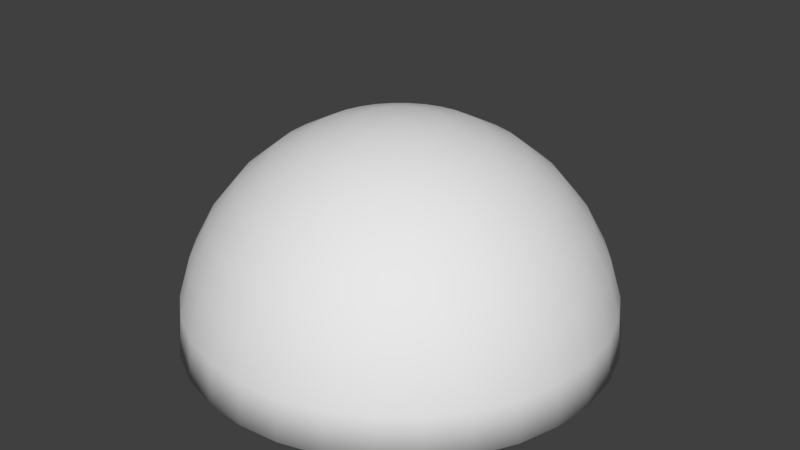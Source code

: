# Source: semiSphere.blend  (saved by Blender 2.78.0; exported with 4.5.12 LTS)
import bpy
from mathutils import Matrix  # noqa: F401  (used for matrix-valued properties, if any)

bpy.ops.wm.read_factory_settings(use_empty=True)
scene = bpy.context.scene
scene.name = 'Scene'

# ---- collections
col_collection_1 = bpy.data.collections.new('Collection 1'); scene.collection.children.link(col_collection_1)

# ---- world
world_world = bpy.data.worlds.new('World'); scene.world = world_world
world_world.color = (0.05088, 0.05088, 0.05088)
world_world.use_sun_shadow = False
world_world.sun_shadow_jitter_overblur = 0.0
world_world.cycles.sampling_method = 'MANUAL'

# ---- meshes
me_sphere = bpy.data.meshes.new('Sphere')
me_sphere.from_pydata([(0.03806, 0.1913, 0.9808), (0.07466, 0.3753, 0.9239), (0.1084, 0.5449, 0.8315), (0.1379, 0.6935, 0.7071), (0.1622, 0.8155, 0.5556), (0.1802, 0.9061, 0.3827), (0.1913, 0.9619, 0.1951), (0.1951, 0.9808, 7.55e-08), (0.07466, 0.1802, 0.9808), (0.1464, 0.3536, 0.9239), (0.2126, 0.5133, 0.8315), (0.2706, 0.6533, 0.7071), (0.3182, 0.7682, 0.5556), (0.3536, 0.8536, 0.3827), (0.3753, 0.9061, 0.1951), (0.3827, 0.9239, 7.55e-08), (0.1084, 0.1622, 0.9808), (0.2126, 0.3182, 0.9239), (0.3087, 0.4619, 0.8315), (0.3928, 0.5879, 0.7071), (0.4619, 0.6913, 0.5556), (0.5133, 0.7682, 0.3827), (0.5449, 0.8155, 0.1951), (0.5556, 0.8315, 7.55e-08), (0.1379, 0.1379, 0.9808), (0.2706, 0.2706, 0.9239), (0.3928, 0.3928, 0.8315), (0.5, 0.5, 0.7071), (0.5879, 0.5879, 0.5556), (0.6533, 0.6533, 0.3827), (0.6935, 0.6935, 0.1951), (0.7071, 0.7071, 7.55e-08), (0.1622, 0.1084, 0.9808), (0.3182, 0.2126, 0.9239), (0.4619, 0.3087, 0.8315), (0.5879, 0.3928, 0.7071), (0.6913, 0.4619, 0.5556), (0.7682, 0.5133, 0.3827), (0.8155, 0.5449, 0.1951), (0.8315, 0.5556, 7.55e-08), (0.1802, 0.07466, 0.9808), (0.3536, 0.1464, 0.9239), (0.5133, 0.2126, 0.8315), (0.6533, 0.2706, 0.7071), (0.7682, 0.3182, 0.5556), (0.8536, 0.3536, 0.3827), (0.9061, 0.3753, 0.1951), (0.9239, 0.3827, 7.55e-08), (0.1913, 0.03806, 0.9808), (0.3753, 0.07466, 0.9239), (0.5449, 0.1084, 0.8315), (0.6935, 0.1379, 0.7071), (0.8155, 0.1622, 0.5556), (0.9061, 0.1802, 0.3827), (0.9619, 0.1913, 0.1951), (0.9808, 0.1951, 7.55e-08), (0.1951, -3.266e-07, 0.9808), (0.3827, -3.192e-07, 0.9239), (0.5556, -3.117e-07, 0.8315), (0.7071, -3.192e-07, 0.7071), (0.8315, -3.341e-07, 0.5556), (0.9239, -2.745e-07, 0.3827), (0.9808, -3.937e-07, 0.1951), (1.0, -3.788e-07, 7.55e-08), (0.1913, -0.03806, 0.9808), (0.3753, -0.07466, 0.9239), (0.5449, -0.1084, 0.8315), (0.6935, -0.138, 0.7071), (0.8155, -0.1622, 0.5556), (0.9061, -0.1802, 0.3827), (0.9619, -0.1913, 0.1951), (0.9808, -0.1951, 7.55e-08), (0.1802, -0.07466, 0.9808), (0.3536, -0.1464, 0.9239), (0.5133, -0.2126, 0.8315), (0.6533, -0.2706, 0.7071), (0.7682, -0.3182, 0.5556), (0.8536, -0.3536, 0.3827), (0.9061, -0.3753, 0.1951), (0.9239, -0.3827, 7.55e-08), (0.1622, -0.1084, 0.9808), (0.3182, -0.2126, 0.9239), (0.4619, -0.3087, 0.8315), (0.5879, -0.3928, 0.7071), (0.6913, -0.4619, 0.5556), (0.7682, -0.5133, 0.3827), (0.8155, -0.5449, 0.1951), (0.8315, -0.5556, 7.55e-08), (0.1379, -0.138, 0.9808), (0.2706, -0.2706, 0.9239), (0.3928, -0.3928, 0.8315), (0.5, -0.5, 0.7071), (0.5879, -0.5879, 0.5556), (0.6533, -0.6533, 0.3827), (0.6935, -0.6935, 0.1951), (0.7071, -0.7071, 7.55e-08), (0.1084, -0.1622, 0.9808), (0.2126, -0.3182, 0.9239), (0.3087, -0.4619, 0.8315), (0.3928, -0.5879, 0.7071), (0.4619, -0.6913, 0.5556), (0.5133, -0.7682, 0.3827), (0.5449, -0.8155, 0.1951), (0.5556, -0.8315, 7.55e-08), (0.07466, -0.1802, 0.9808), (0.1464, -0.3536, 0.9239), (0.2126, -0.5133, 0.8315), (0.2706, -0.6533, 0.7071), (0.3182, -0.7682, 0.5556), (0.3536, -0.8536, 0.3827), (0.3753, -0.9061, 0.1951), (0.3827, -0.9239, 7.55e-08), (0.03806, -0.1913, 0.9808), (0.07466, -0.3753, 0.9239), (0.1084, -0.5449, 0.8315), (0.1379, -0.6935, 0.7071), (0.1622, -0.8155, 0.5556), (0.1802, -0.9061, 0.3827), (0.1913, -0.9619, 0.1951), (0.1951, -0.9808, 7.55e-08), (-7.212e-09, -0.1951, 0.9808), (4.122e-08, -0.3827, 0.9239), (2.632e-08, -0.5556, 0.8315), (-2.584e-08, -0.7071, 0.7071), (-8.544e-08, -0.8315, 0.5556), (6.357e-08, -0.9239, 0.3827), (-8.544e-08, -0.9808, 0.1951), (-1.003e-07, -1.0, 7.55e-08), (-0.03806, -0.1913, 0.9808), (-0.07466, -0.3753, 0.9239), (-0.1084, -0.5449, 0.8315), (-0.1379, -0.6935, 0.7071), (-0.1622, -0.8155, 0.5556), (-0.1802, -0.9061, 0.3827), (-0.1913, -0.9619, 0.1951), (-0.1951, -0.9808, 7.55e-08), (-0.07466, -0.1802, 0.9808), (-0.1464, -0.3536, 0.9239), (-0.2126, -0.5133, 0.8315), (-0.2706, -0.6533, 0.7071), (-0.3182, -0.7682, 0.5556), (-0.3536, -0.8536, 0.3827), (-0.3753, -0.9061, 0.1951), (-0.3827, -0.9239, 7.55e-08), (-1.81e-07, -5.968e-07, 1.0), (-0.1084, -0.1622, 0.9808), (-0.2126, -0.3182, 0.9239), (-0.3087, -0.4619, 0.8315), (-0.3928, -0.5879, 0.7071), (-0.4619, -0.6913, 0.5556), (-0.5133, -0.7682, 0.3827), (-0.5449, -0.8155, 0.1951), (-0.5556, -0.8315, 7.55e-08), (-0.1379, -0.138, 0.9808), (-0.2706, -0.2706, 0.9239), (-0.3928, -0.3928, 0.8315), (-0.5, -0.5, 0.7071), (-0.5879, -0.5879, 0.5556), (-0.6533, -0.6533, 0.3827), (-0.6935, -0.6935, 0.1951), (-0.7071, -0.7071, 7.55e-08), (-0.1622, -0.1084, 0.9808), (-0.3182, -0.2126, 0.9239), (-0.4619, -0.3087, 0.8315), (-0.5879, -0.3928, 0.7071), (-0.6913, -0.4619, 0.5556), (-0.7682, -0.5133, 0.3827), (-0.8155, -0.5449, 0.1951), (-0.8315, -0.5556, 7.55e-08), (-0.1802, -0.07466, 0.9808), (-0.3536, -0.1464, 0.9239), (-0.5133, -0.2126, 0.8315), (-0.6533, -0.2706, 0.7071), (-0.7682, -0.3182, 0.5556), (-0.8536, -0.3536, 0.3827), (-0.9061, -0.3753, 0.1951), (-0.9239, -0.3827, 7.55e-08), (-0.1913, -0.03806, 0.9808), (-0.3753, -0.07466, 0.9239), (-0.5449, -0.1084, 0.8315), (-0.6935, -0.1379, 0.7071), (-0.8155, -0.1622, 0.5556), (-0.9061, -0.1802, 0.3827), (-0.9619, -0.1913, 0.1951), (-0.9808, -0.1951, 7.55e-08), (-0.1951, -3.117e-07, 0.9808), (-0.3827, -2.819e-07, 0.9239), (-0.5556, -2.819e-07, 0.8315), (-0.7071, -1.851e-07, 0.7071), (-0.8315, -1.404e-07, 0.5556), (-0.9239, -3.192e-07, 0.3827), (-0.9808, -9.567e-08, 0.1951), (-1.0, -1.404e-07, 7.55e-08), (-0.1913, 0.03806, 0.9808), (-0.3753, 0.07466, 0.9239), (-0.5449, 0.1084, 0.8315), (-0.6935, 0.1379, 0.7071), (-0.8155, 0.1622, 0.5556), (-0.9061, 0.1802, 0.3827), (-0.9619, 0.1913, 0.1951), (-0.9808, 0.1951, 7.55e-08), (-0.1802, 0.07466, 0.9808), (-0.3536, 0.1464, 0.9239), (-0.5133, 0.2126, 0.8315), (-0.6533, 0.2706, 0.7071), (-0.7682, 0.3182, 0.5556), (-0.8536, 0.3536, 0.3827), (-0.9061, 0.3753, 0.1951), (-0.9239, 0.3827, 7.55e-08), (-0.1622, 0.1084, 0.9808), (-0.3182, 0.2126, 0.9239), (-0.4619, 0.3087, 0.8315), (-0.5879, 0.3928, 0.7071), (-0.6913, 0.4619, 0.5556), (-0.7682, 0.5133, 0.3827), (-0.8155, 0.5449, 0.1951), (-0.8315, 0.5556, 7.55e-08), (-0.1379, 0.1379, 0.9808), (-0.2706, 0.2706, 0.9239), (-0.3928, 0.3928, 0.8315), (-0.5, 0.5, 0.7071), (-0.5879, 0.5879, 0.5556), (-0.6533, 0.6533, 0.3827), (-0.6935, 0.6935, 0.1951), (-0.7071, 0.7071, 7.55e-08), (-0.1084, 0.1622, 0.9808), (-0.2126, 0.3182, 0.9239), (-0.3087, 0.4619, 0.8315), (-0.3928, 0.5879, 0.7071), (-0.4619, 0.6913, 0.5556), (-0.5133, 0.7682, 0.3827), (-0.5449, 0.8155, 0.1951), (-0.5556, 0.8315, 7.55e-08), (-0.07466, 0.1802, 0.9808), (-0.1464, 0.3536, 0.9239), (-0.2126, 0.5133, 0.8315), (-0.2706, 0.6533, 0.7071), (-0.3182, 0.7682, 0.5556), (-0.3536, 0.8536, 0.3827), (-0.3753, 0.9061, 0.1951), (-0.3827, 0.9239, 7.55e-08), (-0.03806, 0.1913, 0.9808), (-0.07466, 0.3753, 0.9239), (-0.1084, 0.5449, 0.8315), (-0.1379, 0.6935, 0.7071), (-0.1622, 0.8155, 0.5556), (-0.1802, 0.9061, 0.3827), (-0.1913, 0.9619, 0.1951), (-0.1951, 0.9808, 7.55e-08), (3.749e-08, 0.1951, 0.9808), (7.847e-08, 0.3827, 0.9239), (1.083e-07, 0.5556, 0.8315), (1.53e-07, 0.7071, 0.7071), (2.722e-07, 0.8315, 0.5556), (6.357e-08, 0.9239, 0.3827), (2.573e-07, 0.9808, 0.1951), (2.722e-07, 1.0, 7.55e-08), (0.03767, 0.1894, 0.971), (0.0739, 0.3715, 0.9147), (0.1073, 0.5394, 0.8232), (0.1366, 0.6866, 0.7001), (0.1606, 0.8073, 0.55), (0.1784, 0.8971, 0.3789), (0.1894, 0.9523, 0.1932), (0.1931, 0.971, -0.0009799), (0.07389, 0.1784, 0.971), (0.145, 0.35, 0.9147), (0.2105, 0.5081, 0.8232), (0.2679, 0.6467, 0.7001), (0.315, 0.7605, 0.55), (0.35, 0.845, 0.3789), (0.3716, 0.8971, 0.1932), (0.3789, 0.9147, -0.0009799), (0.1073, 0.1605, 0.971), (0.2105, 0.315, 0.9147), (0.3055, 0.4573, 0.8232), (0.3889, 0.582, 0.7001), (0.4573, 0.6844, 0.55), (0.5081, 0.7605, 0.3789), (0.5394, 0.8073, 0.1932), (0.55, 0.8232, -0.0009799), (0.1365, 0.1365, 0.971), (0.2679, 0.2679, 0.9147), (0.3889, 0.3889, 0.8232), (0.495, 0.495, 0.7001), (0.582, 0.582, 0.55), (0.6467, 0.6467, 0.3789), (0.6866, 0.6866, 0.1932), (0.7001, 0.7001, -0.0009799), (0.1605, 0.1073, 0.971), (0.315, 0.2105, 0.9147), (0.4573, 0.3055, 0.8232), (0.582, 0.3889, 0.7001), (0.6844, 0.4573, 0.55), (0.7605, 0.5081, 0.3789), (0.8073, 0.5394, 0.1932), (0.8232, 0.55, -0.0009799), (0.1784, 0.07389, 0.971), (0.35, 0.145, 0.9147), (0.5081, 0.2105, 0.8232), (0.6467, 0.2679, 0.7001), (0.7605, 0.315, 0.55), (0.845, 0.35, 0.3789), (0.8971, 0.3716, 0.1932), (0.9147, 0.3789, -0.0009799), (0.1894, 0.03767, 0.971), (0.3715, 0.0739, 0.9147), (0.5394, 0.1073, 0.8232), (0.6866, 0.1366, 0.7001), (0.8073, 0.1606, 0.55), (0.8971, 0.1784, 0.3789), (0.9523, 0.1894, 0.1932), (0.971, 0.1931, -0.0009799), (0.1931, -3.266e-07, 0.971), (0.3788, -3.192e-07, 0.9147), (0.55, -3.117e-07, 0.8232), (0.7, -3.192e-07, 0.7001), (0.8231, -3.341e-07, 0.55), (0.9146, -2.745e-07, 0.3789), (0.971, -3.937e-07, 0.1932), (0.99, -3.788e-07, -0.0009799), (0.1894, -0.03767, 0.971), (0.3715, -0.0739, 0.9147), (0.5394, -0.1073, 0.8232), (0.6866, -0.1366, 0.7001), (0.8073, -0.1606, 0.55), (0.8971, -0.1784, 0.3789), (0.9523, -0.1894, 0.1932), (0.971, -0.1931, -0.0009799), (0.1784, -0.07389, 0.971), (0.35, -0.145, 0.9147), (0.5081, -0.2105, 0.8232), (0.6467, -0.2679, 0.7001), (0.7605, -0.315, 0.55), (0.845, -0.35, 0.3789), (0.8971, -0.3716, 0.1932), (0.9147, -0.3789, -0.0009799), (0.1605, -0.1073, 0.971), (0.315, -0.2105, 0.9147), (0.4573, -0.3055, 0.8232), (0.582, -0.3889, 0.7001), (0.6844, -0.4573, 0.55), (0.7605, -0.5081, 0.3789), (0.8073, -0.5394, 0.1932), (0.8232, -0.55, -0.0009799), (0.1365, -0.1365, 0.971), (0.2679, -0.2679, 0.9147), (0.3889, -0.3889, 0.8232), (0.495, -0.495, 0.7001), (0.582, -0.582, 0.55), (0.6467, -0.6467, 0.3789), (0.6866, -0.6866, 0.1932), (0.7001, -0.7001, -0.0009799), (0.1073, -0.1605, 0.971), (0.2105, -0.315, 0.9147), (0.3055, -0.4573, 0.8232), (0.3889, -0.582, 0.7001), (0.4573, -0.6844, 0.55), (0.5081, -0.7605, 0.3789), (0.5394, -0.8073, 0.1932), (0.55, -0.8232, -0.0009799), (0.07389, -0.1784, 0.971), (0.145, -0.35, 0.9147), (0.2105, -0.5081, 0.8232), (0.2679, -0.6467, 0.7001), (0.315, -0.7605, 0.55), (0.35, -0.845, 0.3789), (0.3716, -0.8971, 0.1932), (0.3789, -0.9147, -0.0009799), (0.03767, -0.1894, 0.971), (0.0739, -0.3715, 0.9147), (0.1073, -0.5394, 0.8232), (0.1366, -0.6866, 0.7001), (0.1606, -0.8073, 0.55), (0.1784, -0.8971, 0.3789), (0.1894, -0.9523, 0.1932), (0.1931, -0.971, -0.0009799), (-7.212e-09, -0.1931, 0.971), (4.122e-08, -0.3788, 0.9147), (2.632e-08, -0.55, 0.8232), (-2.584e-08, -0.7, 0.7001), (-8.544e-08, -0.8231, 0.55), (6.357e-08, -0.9146, 0.3789), (-8.544e-08, -0.971, 0.1932), (-1.003e-07, -0.99, -0.0009799), (-0.03767, -0.1894, 0.971), (-0.0739, -0.3715, 0.9147), (-0.1073, -0.5394, 0.8232), (-0.1366, -0.6866, 0.7001), (-0.1606, -0.8073, 0.55), (-0.1784, -0.8971, 0.3789), (-0.1894, -0.9523, 0.1932), (-0.1931, -0.971, -0.0009799), (-0.07389, -0.1784, 0.971), (-0.145, -0.35, 0.9147), (-0.2105, -0.5081, 0.8232), (-0.2679, -0.6467, 0.7001), (-0.315, -0.7605, 0.55), (-0.35, -0.845, 0.3789), (-0.3716, -0.8971, 0.1932), (-0.3789, -0.9147, -0.0009799), (-1.81e-07, -5.968e-07, 0.99), (-0.1073, -0.1605, 0.971), (-0.2105, -0.315, 0.9147), (-0.3055, -0.4573, 0.8232), (-0.3889, -0.582, 0.7001), (-0.4573, -0.6844, 0.55), (-0.5081, -0.7605, 0.3789), (-0.5394, -0.8073, 0.1932), (-0.55, -0.8232, -0.0009799), (-0.1365, -0.1365, 0.971), (-0.2679, -0.2679, 0.9147), (-0.3889, -0.3889, 0.8232), (-0.495, -0.495, 0.7001), (-0.582, -0.582, 0.55), (-0.6467, -0.6467, 0.3789), (-0.6866, -0.6866, 0.1932), (-0.7001, -0.7001, -0.0009799), (-0.1605, -0.1073, 0.971), (-0.315, -0.2105, 0.9147), (-0.4573, -0.3055, 0.8232), (-0.582, -0.3889, 0.7001), (-0.6844, -0.4573, 0.55), (-0.7605, -0.5081, 0.3789), (-0.8073, -0.5394, 0.1932), (-0.8232, -0.55, -0.0009799), (-0.1784, -0.07389, 0.971), (-0.35, -0.145, 0.9147), (-0.5081, -0.2105, 0.8232), (-0.6467, -0.2679, 0.7001), (-0.7605, -0.315, 0.55), (-0.845, -0.35, 0.3789), (-0.8971, -0.3716, 0.1932), (-0.9147, -0.3789, -0.0009799), (-0.1894, -0.03767, 0.971), (-0.3715, -0.0739, 0.9147), (-0.5394, -0.1073, 0.8232), (-0.6866, -0.1366, 0.7001), (-0.8073, -0.1606, 0.55), (-0.8971, -0.1784, 0.3789), (-0.9523, -0.1894, 0.1932), (-0.971, -0.1931, -0.0009799), (-0.1931, -3.117e-07, 0.971), (-0.3788, -2.819e-07, 0.9147), (-0.55, -2.819e-07, 0.8232), (-0.7, -1.851e-07, 0.7001), (-0.8231, -1.404e-07, 0.55), (-0.9146, -3.192e-07, 0.3789), (-0.971, -9.567e-08, 0.1932), (-0.99, -1.404e-07, -0.0009799), (-0.1894, 0.03767, 0.971), (-0.3715, 0.0739, 0.9147), (-0.5394, 0.1073, 0.8232), (-0.6866, 0.1366, 0.7001), (-0.8073, 0.1606, 0.55), (-0.8971, 0.1784, 0.3789), (-0.9523, 0.1894, 0.1932), (-0.971, 0.1931, -0.0009799), (-0.1784, 0.07389, 0.971), (-0.35, 0.145, 0.9147), (-0.5081, 0.2105, 0.8232), (-0.6467, 0.2679, 0.7001), (-0.7605, 0.315, 0.55), (-0.845, 0.35, 0.3789), (-0.8971, 0.3716, 0.1932), (-0.9147, 0.3789, -0.0009799), (-0.1605, 0.1073, 0.971), (-0.315, 0.2105, 0.9147), (-0.4573, 0.3055, 0.8232), (-0.582, 0.3889, 0.7001), (-0.6844, 0.4573, 0.55), (-0.7605, 0.5081, 0.3789), (-0.8073, 0.5394, 0.1932), (-0.8232, 0.55, -0.0009799), (-0.1365, 0.1365, 0.971), (-0.2679, 0.2679, 0.9147), (-0.3889, 0.3889, 0.8232), (-0.495, 0.495, 0.7001), (-0.582, 0.582, 0.55), (-0.6467, 0.6467, 0.3789), (-0.6866, 0.6866, 0.1932), (-0.7001, 0.7001, -0.0009799), (-0.1073, 0.1605, 0.971), (-0.2105, 0.315, 0.9147), (-0.3055, 0.4573, 0.8232), (-0.3889, 0.582, 0.7001), (-0.4573, 0.6844, 0.55), (-0.5081, 0.7605, 0.3789), (-0.5394, 0.8073, 0.1932), (-0.55, 0.8232, -0.0009799), (-0.07389, 0.1784, 0.971), (-0.145, 0.35, 0.9147), (-0.2105, 0.5081, 0.8232), (-0.2679, 0.6467, 0.7001), (-0.315, 0.7605, 0.55), (-0.35, 0.845, 0.3789), (-0.3716, 0.8971, 0.1932), (-0.3789, 0.9147, -0.0009799), (-0.03767, 0.1894, 0.971), (-0.0739, 0.3715, 0.9147), (-0.1073, 0.5394, 0.8232), (-0.1366, 0.6866, 0.7001), (-0.1606, 0.8073, 0.55), (-0.1784, 0.8971, 0.3789), (-0.1894, 0.9523, 0.1932), (-0.1931, 0.971, -0.0009799), (3.749e-08, 0.1931, 0.971), (7.847e-08, 0.3788, 0.9147), (1.083e-07, 0.55, 0.8232), (1.53e-07, 0.7, 0.7001), (2.722e-07, 0.8231, 0.55), (6.357e-08, 0.9146, 0.3789), (2.573e-07, 0.971, 0.1932), (2.722e-07, 0.99, -0.0009799)], [], [(256, 255, 6, 7), (249, 144, 0), (250, 249, 0, 1), (251, 250, 1, 2), (252, 251, 2, 3), (253, 252, 3, 4), (254, 253, 4, 5), (255, 254, 5, 6), (6, 5, 13, 14), (7, 6, 14, 15), (0, 144, 8), (1, 0, 8, 9), (2, 1, 9, 10), (3, 2, 10, 11), (4, 3, 11, 12), (5, 4, 12, 13), (10, 9, 17, 18), (11, 10, 18, 19), (12, 11, 19, 20), (13, 12, 20, 21), (14, 13, 21, 22), (15, 14, 22, 23), (8, 144, 16), (9, 8, 16, 17), (22, 21, 29, 30), (23, 22, 30, 31), (16, 144, 24), (17, 16, 24, 25), (18, 17, 25, 26), (19, 18, 26, 27), (20, 19, 27, 28), (21, 20, 28, 29), (27, 26, 34, 35), (28, 27, 35, 36), (29, 28, 36, 37), (30, 29, 37, 38), (31, 30, 38, 39), (24, 144, 32), (25, 24, 32, 33), (26, 25, 33, 34), (39, 38, 46, 47), (32, 144, 40), (33, 32, 40, 41), (34, 33, 41, 42), (35, 34, 42, 43), (36, 35, 43, 44), (37, 36, 44, 45), (38, 37, 45, 46), (43, 42, 50, 51), (44, 43, 51, 52), (45, 44, 52, 53), (46, 45, 53, 54), (47, 46, 54, 55), (40, 144, 48), (41, 40, 48, 49), (42, 41, 49, 50), (55, 54, 62, 63), (48, 144, 56), (49, 48, 56, 57), (50, 49, 57, 58), (51, 50, 58, 59), (52, 51, 59, 60), (53, 52, 60, 61), (54, 53, 61, 62), (60, 59, 67, 68), (61, 60, 68, 69), (62, 61, 69, 70), (63, 62, 70, 71), (56, 144, 64), (57, 56, 64, 65), (58, 57, 65, 66), (59, 58, 66, 67), (65, 64, 72, 73), (66, 65, 73, 74), (67, 66, 74, 75), (68, 67, 75, 76), (69, 68, 76, 77), (70, 69, 77, 78), (71, 70, 78, 79), (64, 144, 72), (77, 76, 84, 85), (78, 77, 85, 86), (79, 78, 86, 87), (72, 144, 80), (73, 72, 80, 81), (74, 73, 81, 82), (75, 74, 82, 83), (76, 75, 83, 84), (81, 80, 88, 89), (82, 81, 89, 90), (83, 82, 90, 91), (84, 83, 91, 92), (85, 84, 92, 93), (86, 85, 93, 94), (87, 86, 94, 95), (80, 144, 88), (93, 92, 100, 101), (94, 93, 101, 102), (95, 94, 102, 103), (88, 144, 96), (89, 88, 96, 97), (90, 89, 97, 98), (91, 90, 98, 99), (92, 91, 99, 100), (98, 97, 105, 106), (99, 98, 106, 107), (100, 99, 107, 108), (101, 100, 108, 109), (102, 101, 109, 110), (103, 102, 110, 111), (96, 144, 104), (97, 96, 104, 105), (110, 109, 117, 118), (111, 110, 118, 119), (104, 144, 112), (105, 104, 112, 113), (106, 105, 113, 114), (107, 106, 114, 115), (108, 107, 115, 116), (109, 108, 116, 117), (114, 113, 121, 122), (115, 114, 122, 123), (116, 115, 123, 124), (117, 116, 124, 125), (118, 117, 125, 126), (119, 118, 126, 127), (112, 144, 120), (113, 112, 120, 121), (126, 125, 133, 134), (127, 126, 134, 135), (120, 144, 128), (121, 120, 128, 129), (122, 121, 129, 130), (123, 122, 130, 131), (124, 123, 131, 132), (125, 124, 132, 133), (131, 130, 138, 139), (132, 131, 139, 140), (133, 132, 140, 141), (134, 133, 141, 142), (135, 134, 142, 143), (128, 144, 136), (129, 128, 136, 137), (130, 129, 137, 138), (143, 142, 151, 152), (136, 144, 145), (137, 136, 145, 146), (138, 137, 146, 147), (139, 138, 147, 148), (140, 139, 148, 149), (141, 140, 149, 150), (142, 141, 150, 151), (149, 148, 156, 157), (150, 149, 157, 158), (151, 150, 158, 159), (152, 151, 159, 160), (145, 144, 153), (146, 145, 153, 154), (147, 146, 154, 155), (148, 147, 155, 156), (153, 144, 161), (154, 153, 161, 162), (155, 154, 162, 163), (156, 155, 163, 164), (157, 156, 164, 165), (158, 157, 165, 166), (159, 158, 166, 167), (160, 159, 167, 168), (165, 164, 172, 173), (166, 165, 173, 174), (167, 166, 174, 175), (168, 167, 175, 176), (161, 144, 169), (162, 161, 169, 170), (163, 162, 170, 171), (164, 163, 171, 172), (170, 169, 177, 178), (171, 170, 178, 179), (172, 171, 179, 180), (173, 172, 180, 181), (174, 173, 181, 182), (175, 174, 182, 183), (176, 175, 183, 184), (169, 144, 177), (182, 181, 189, 190), (183, 182, 190, 191), (184, 183, 191, 192), (177, 144, 185), (178, 177, 185, 186), (179, 178, 186, 187), (180, 179, 187, 188), (181, 180, 188, 189), (186, 185, 193, 194), (187, 186, 194, 195), (188, 187, 195, 196), (189, 188, 196, 197), (190, 189, 197, 198), (191, 190, 198, 199), (192, 191, 199, 200), (185, 144, 193), (198, 197, 205, 206), (199, 198, 206, 207), (200, 199, 207, 208), (193, 144, 201), (194, 193, 201, 202), (195, 194, 202, 203), (196, 195, 203, 204), (197, 196, 204, 205), (203, 202, 210, 211), (204, 203, 211, 212), (205, 204, 212, 213), (206, 205, 213, 214), (207, 206, 214, 215), (208, 207, 215, 216), (201, 144, 209), (202, 201, 209, 210), (215, 214, 222, 223), (216, 215, 223, 224), (209, 144, 217), (210, 209, 217, 218), (211, 210, 218, 219), (212, 211, 219, 220), (213, 212, 220, 221), (214, 213, 221, 222), (220, 219, 227, 228), (221, 220, 228, 229), (222, 221, 229, 230), (223, 222, 230, 231), (224, 223, 231, 232), (217, 144, 225), (218, 217, 225, 226), (219, 218, 226, 227), (232, 231, 239, 240), (225, 144, 233), (226, 225, 233, 234), (227, 226, 234, 235), (228, 227, 235, 236), (229, 228, 236, 237), (230, 229, 237, 238), (231, 230, 238, 239), (236, 235, 243, 244), (237, 236, 244, 245), (238, 237, 245, 246), (239, 238, 246, 247), (240, 239, 247, 248), (233, 144, 241), (234, 233, 241, 242), (235, 234, 242, 243), (248, 247, 255, 256), (241, 144, 249), (242, 241, 249, 250), (243, 242, 250, 251), (244, 243, 251, 252), (245, 244, 252, 253), (246, 245, 253, 254), (247, 246, 254, 255), (513, 264, 263, 512), (506, 257, 401), (507, 258, 257, 506), (508, 259, 258, 507), (509, 260, 259, 508), (510, 261, 260, 509), (511, 262, 261, 510), (512, 263, 262, 511), (263, 271, 270, 262), (264, 272, 271, 263), (257, 265, 401), (258, 266, 265, 257), (259, 267, 266, 258), (260, 268, 267, 259), (261, 269, 268, 260), (262, 270, 269, 261), (267, 275, 274, 266), (268, 276, 275, 267), (269, 277, 276, 268), (270, 278, 277, 269), (271, 279, 278, 270), (272, 280, 279, 271), (265, 273, 401), (266, 274, 273, 265), (279, 287, 286, 278), (280, 288, 287, 279), (273, 281, 401), (274, 282, 281, 273), (275, 283, 282, 274), (276, 284, 283, 275), (277, 285, 284, 276), (278, 286, 285, 277), (284, 292, 291, 283), (285, 293, 292, 284), (286, 294, 293, 285), (287, 295, 294, 286), (288, 296, 295, 287), (281, 289, 401), (282, 290, 289, 281), (283, 291, 290, 282), (296, 304, 303, 295), (289, 297, 401), (290, 298, 297, 289), (291, 299, 298, 290), (292, 300, 299, 291), (293, 301, 300, 292), (294, 302, 301, 293), (295, 303, 302, 294), (300, 308, 307, 299), (301, 309, 308, 300), (302, 310, 309, 301), (303, 311, 310, 302), (304, 312, 311, 303), (297, 305, 401), (298, 306, 305, 297), (299, 307, 306, 298), (312, 320, 319, 311), (305, 313, 401), (306, 314, 313, 305), (307, 315, 314, 306), (308, 316, 315, 307), (309, 317, 316, 308), (310, 318, 317, 309), (311, 319, 318, 310), (317, 325, 324, 316), (318, 326, 325, 317), (319, 327, 326, 318), (320, 328, 327, 319), (313, 321, 401), (314, 322, 321, 313), (315, 323, 322, 314), (316, 324, 323, 315), (322, 330, 329, 321), (323, 331, 330, 322), (324, 332, 331, 323), (325, 333, 332, 324), (326, 334, 333, 325), (327, 335, 334, 326), (328, 336, 335, 327), (321, 329, 401), (334, 342, 341, 333), (335, 343, 342, 334), (336, 344, 343, 335), (329, 337, 401), (330, 338, 337, 329), (331, 339, 338, 330), (332, 340, 339, 331), (333, 341, 340, 332), (338, 346, 345, 337), (339, 347, 346, 338), (340, 348, 347, 339), (341, 349, 348, 340), (342, 350, 349, 341), (343, 351, 350, 342), (344, 352, 351, 343), (337, 345, 401), (350, 358, 357, 349), (351, 359, 358, 350), (352, 360, 359, 351), (345, 353, 401), (346, 354, 353, 345), (347, 355, 354, 346), (348, 356, 355, 347), (349, 357, 356, 348), (355, 363, 362, 354), (356, 364, 363, 355), (357, 365, 364, 356), (358, 366, 365, 357), (359, 367, 366, 358), (360, 368, 367, 359), (353, 361, 401), (354, 362, 361, 353), (367, 375, 374, 366), (368, 376, 375, 367), (361, 369, 401), (362, 370, 369, 361), (363, 371, 370, 362), (364, 372, 371, 363), (365, 373, 372, 364), (366, 374, 373, 365), (371, 379, 378, 370), (372, 380, 379, 371), (373, 381, 380, 372), (374, 382, 381, 373), (375, 383, 382, 374), (376, 384, 383, 375), (369, 377, 401), (370, 378, 377, 369), (383, 391, 390, 382), (384, 392, 391, 383), (377, 385, 401), (378, 386, 385, 377), (379, 387, 386, 378), (380, 388, 387, 379), (381, 389, 388, 380), (382, 390, 389, 381), (388, 396, 395, 387), (389, 397, 396, 388), (390, 398, 397, 389), (391, 399, 398, 390), (392, 400, 399, 391), (385, 393, 401), (386, 394, 393, 385), (387, 395, 394, 386), (400, 409, 408, 399), (393, 402, 401), (394, 403, 402, 393), (395, 404, 403, 394), (396, 405, 404, 395), (397, 406, 405, 396), (398, 407, 406, 397), (399, 408, 407, 398), (406, 414, 413, 405), (407, 415, 414, 406), (408, 416, 415, 407), (409, 417, 416, 408), (402, 410, 401), (403, 411, 410, 402), (404, 412, 411, 403), (405, 413, 412, 404), (410, 418, 401), (411, 419, 418, 410), (412, 420, 419, 411), (413, 421, 420, 412), (414, 422, 421, 413), (415, 423, 422, 414), (416, 424, 423, 415), (417, 425, 424, 416), (422, 430, 429, 421), (423, 431, 430, 422), (424, 432, 431, 423), (425, 433, 432, 424), (418, 426, 401), (419, 427, 426, 418), (420, 428, 427, 419), (421, 429, 428, 420), (427, 435, 434, 426), (428, 436, 435, 427), (429, 437, 436, 428), (430, 438, 437, 429), (431, 439, 438, 430), (432, 440, 439, 431), (433, 441, 440, 432), (426, 434, 401), (439, 447, 446, 438), (440, 448, 447, 439), (441, 449, 448, 440), (434, 442, 401), (435, 443, 442, 434), (436, 444, 443, 435), (437, 445, 444, 436), (438, 446, 445, 437), (443, 451, 450, 442), (444, 452, 451, 443), (445, 453, 452, 444), (446, 454, 453, 445), (447, 455, 454, 446), (448, 456, 455, 447), (449, 457, 456, 448), (442, 450, 401), (455, 463, 462, 454), (456, 464, 463, 455), (457, 465, 464, 456), (450, 458, 401), (451, 459, 458, 450), (452, 460, 459, 451), (453, 461, 460, 452), (454, 462, 461, 453), (460, 468, 467, 459), (461, 469, 468, 460), (462, 470, 469, 461), (463, 471, 470, 462), (464, 472, 471, 463), (465, 473, 472, 464), (458, 466, 401), (459, 467, 466, 458), (472, 480, 479, 471), (473, 481, 480, 472), (466, 474, 401), (467, 475, 474, 466), (468, 476, 475, 467), (469, 477, 476, 468), (470, 478, 477, 469), (471, 479, 478, 470), (477, 485, 484, 476), (478, 486, 485, 477), (479, 487, 486, 478), (480, 488, 487, 479), (481, 489, 488, 480), (474, 482, 401), (475, 483, 482, 474), (476, 484, 483, 475), (489, 497, 496, 488), (482, 490, 401), (483, 491, 490, 482), (484, 492, 491, 483), (485, 493, 492, 484), (486, 494, 493, 485), (487, 495, 494, 486), (488, 496, 495, 487), (493, 501, 500, 492), (494, 502, 501, 493), (495, 503, 502, 494), (496, 504, 503, 495), (497, 505, 504, 496), (490, 498, 401), (491, 499, 498, 490), (492, 500, 499, 491), (505, 513, 512, 504), (498, 506, 401), (499, 507, 506, 498), (500, 508, 507, 499), (501, 509, 508, 500), (502, 510, 509, 501), (503, 511, 510, 502), (504, 512, 511, 503), (7, 15, 272, 264), (15, 23, 280, 272), (23, 31, 288, 280), (31, 39, 296, 288), (39, 47, 304, 296), (47, 55, 312, 304), (55, 63, 320, 312), (63, 71, 328, 320), (71, 79, 336, 328), (79, 87, 344, 336), (87, 95, 352, 344), (95, 103, 360, 352), (103, 111, 368, 360), (111, 119, 376, 368), (119, 127, 384, 376), (127, 135, 392, 384), (135, 143, 400, 392), (143, 152, 409, 400), (152, 160, 417, 409), (160, 168, 425, 417), (168, 176, 433, 425), (176, 184, 441, 433), (184, 192, 449, 441), (192, 200, 457, 449), (200, 208, 465, 457), (208, 216, 473, 465), (216, 224, 481, 473), (224, 232, 489, 481), (232, 240, 497, 489), (240, 248, 505, 497), (248, 256, 513, 505), (256, 7, 264, 513)])
me_sphere.polygons.foreach_set('use_smooth', [True] * 544)
_uv = me_sphere.uv_layers.new(name='UVMap')
_uv.uv.foreach_set('vector', [1.01, -0.006925, 1.0, 0.3554, 0.9908, 0.3554, 1.0, -0.006925, 0.09739, 0.1445, 0.1563, 0.1636, 0.09505, 0.1572, 0.04048, 0.1264, 0.09739, 0.1445, 0.09505, 0.1572, 0.03588, 0.1514, -0.0123, 0.1101, 0.04048, 0.1264, 0.03588, 0.1514, -0.01898, 0.1464, 0.5912, 0.6614, 0.6426, 0.6747, 0.6416, 0.7111, 0.5899, 0.7077, 0.5342, 0.6509, 0.5912, 0.6614, 0.5899, 0.7077, 0.5327, 0.7054, 0.4737, 0.6437, 0.5342, 0.6509, 0.5327, 0.7054, 0.4721, 0.7042, 1.0, 0.3554, 0.9713, 0.7038, 0.9623, 0.7038, 0.9908, 0.3554, 0.9908, 0.3554, 0.9623, 0.7038, 0.9355, 0.7038, 0.9623, 0.3554, 1.0, -0.006925, 0.9908, 0.3554, 0.9623, 0.3554, 0.9713, -0.006925, 0.09505, 0.1572, 0.1563, 0.1636, 0.09505, 0.1702, 0.03588, 0.1514, 0.09505, 0.1572, 0.09505, 0.1702, 0.03588, 0.1769, -0.01898, 0.1464, 0.03588, 0.1514, 0.03588, 0.1769, -0.01898, 0.1835, 0.5899, 0.7077, 0.6416, 0.7111, 0.6426, 0.7481, 0.5912, 0.7548, 0.5327, 0.7054, 0.5899, 0.7077, 0.5912, 0.7548, 0.5342, 0.7608, 0.4721, 0.7042, 0.5327, 0.7054, 0.5342, 0.7608, 0.4737, 0.7658, -0.01898, 0.1835, 0.03588, 0.1769, 0.04048, 0.202, -0.0123, 0.2198, 0.5912, 0.7548, 0.6426, 0.7481, 0.6456, 0.7844, 0.595, 0.801, 0.5342, 0.7608, 0.5912, 0.7548, 0.595, 0.801, 0.5387, 0.8151, 0.4737, 0.7658, 0.5342, 0.7608, 0.5387, 0.8151, 0.4787, 0.8261, 0.9623, 0.3554, 0.9355, 0.7038, 0.8919, 0.7038, 0.916, 0.3554, 0.9713, -0.006925, 0.9623, 0.3554, 0.916, 0.3554, 0.9242, -0.006925, 0.09505, 0.1702, 0.1563, 0.1636, 0.09739, 0.183, 0.03588, 0.1769, 0.09505, 0.1702, 0.09739, 0.183, 0.04048, 0.202, 0.916, 0.3554, 0.8919, 0.7038, 0.8333, 0.7038, 0.8538, 0.3554, 0.9242, -0.006925, 0.916, 0.3554, 0.8538, 0.3554, 0.8607, -0.006925, 0.09739, 0.183, 0.1563, 0.1636, 0.102, 0.195, 0.04048, 0.202, 0.09739, 0.183, 0.102, 0.195, 0.04951, 0.2256, -0.0123, 0.2198, 0.04048, 0.202, 0.04951, 0.2256, 0.0008093, 0.254, -0.05891, 0.2358, -0.0123, 0.2198, 0.0008093, 0.254, -0.04222, 0.2794, 0.5387, 0.8151, 0.595, 0.801, 0.6012, 0.8444, 0.5459, 0.8661, 0.4787, 0.8261, 0.5387, 0.8151, 0.5459, 0.8661, 0.4868, 0.8828, -0.04222, 0.2794, 0.0008093, 0.254, 0.01984, 0.2849, -0.018, 0.3186, 0.5459, 0.8661, 0.6012, 0.8444, 0.6095, 0.8833, 0.5557, 0.9119, 0.4868, 0.8828, 0.5459, 0.8661, 0.5557, 0.9119, 0.4977, 0.9337, 0.8538, 0.3554, 0.8333, 0.7038, 0.7619, 0.7038, 0.778, 0.3554, 0.8607, -0.006925, 0.8538, 0.3554, 0.778, 0.3554, 0.7834, -0.006925, 0.102, 0.195, 0.1563, 0.1636, 0.1087, 0.2058, 0.04951, 0.2256, 0.102, 0.195, 0.1087, 0.2058, 0.06261, 0.2468, 0.0008093, 0.254, 0.04951, 0.2256, 0.06261, 0.2468, 0.01984, 0.2849, 0.7834, -0.006925, 0.778, 0.3554, 0.6915, 0.3554, 0.6952, -0.006925, 0.1087, 0.2058, 0.1563, 0.1636, 0.1172, 0.215, 0.06261, 0.2468, 0.1087, 0.2058, 0.1172, 0.215, 0.0793, 0.2648, 0.01984, 0.2849, 0.06261, 0.2468, 0.0793, 0.2648, 0.04406, 0.3111, -0.018, 0.3186, 0.01984, 0.2849, 0.04406, 0.3111, 0.01282, 0.352, 0.8632, 0.5249, 0.9152, 0.5593, 0.905, 0.5923, 0.8512, 0.5637, 0.8064, 0.4988, 0.8632, 0.5249, 0.8512, 0.5637, 0.7932, 0.5419, 0.778, 0.3554, 0.7619, 0.7038, 0.6804, 0.7038, 0.6915, 0.3554, 0.01282, 0.352, 0.04406, 0.3111, 0.07254, 0.3317, 0.04907, 0.3782, 0.8512, 0.5637, 0.905, 0.5923, 0.8967, 0.6313, 0.8415, 0.6096, 0.7932, 0.5419, 0.8512, 0.5637, 0.8415, 0.6096, 0.7823, 0.5928, 0.6915, 0.3554, 0.6804, 0.7038, 0.592, 0.7038, 0.5976, 0.3554, 0.6952, -0.006925, 0.6915, 0.3554, 0.5976, 0.3554, 0.5995, -0.006925, 0.1172, 0.215, 0.1563, 0.1636, 0.1272, 0.2223, 0.0793, 0.2648, 0.1172, 0.215, 0.1272, 0.2223, 0.09892, 0.279, 0.04406, 0.3111, 0.0793, 0.2648, 0.09892, 0.279, 0.07254, 0.3317, 0.5995, -0.006925, 0.5976, 0.3554, 0.5, 0.3554, 0.5, -0.006925, 0.1272, 0.2223, 0.1563, 0.1636, 0.1383, 0.2273, 0.09892, 0.279, 0.1272, 0.2223, 0.1383, 0.2273, 0.1207, 0.2888, 0.07254, 0.3317, 0.09892, 0.279, 0.1207, 0.2888, 0.1042, 0.3459, 0.04907, 0.3782, 0.07254, 0.3317, 0.1042, 0.3459, 0.08935, 0.3963, 0.8415, 0.6096, 0.8967, 0.6313, 0.8905, 0.6747, 0.8342, 0.6606, 0.7823, 0.5928, 0.8415, 0.6096, 0.8342, 0.6606, 0.7742, 0.6495, 0.5976, 0.3554, 0.592, 0.7038, 0.5, 0.7038, 0.5, 0.3554, 0.8342, 0.6606, 0.8905, 0.6747, 0.8867, 0.7208, 0.8297, 0.7148, 0.7742, 0.6495, 0.8342, 0.6606, 0.8297, 0.7148, 0.7693, 0.7098, 0.5, 0.3554, 0.5, 0.7038, 0.408, 0.7038, 0.4024, 0.3554, 0.5, -0.006925, 0.5, 0.3554, 0.4024, 0.3554, 0.4005, -0.006925, 0.1383, 0.2273, 0.1563, 0.1636, 0.1501, 0.2298, 0.1207, 0.2888, 0.1383, 0.2273, 0.1501, 0.2298, 0.1439, 0.2938, 0.1042, 0.3459, 0.1207, 0.2888, 0.1439, 0.2938, 0.1378, 0.3531, 0.8905, 0.6747, 0.9411, 0.6912, 0.9381, 0.7275, 0.8867, 0.7208, 0.1439, 0.2938, 0.1501, 0.2298, 0.1621, 0.2298, 0.1674, 0.2938, 0.1378, 0.3531, 0.1439, 0.2938, 0.1674, 0.2938, 0.172, 0.3531, 0.8867, 0.7208, 0.9381, 0.7275, 0.9371, 0.7645, 0.8854, 0.768, 0.8297, 0.7148, 0.8867, 0.7208, 0.8854, 0.768, 0.8282, 0.7703, 0.7693, 0.7098, 0.8297, 0.7148, 0.8282, 0.7703, 0.7676, 0.7714, 0.4024, 0.3554, 0.408, 0.7038, 0.3196, 0.7038, 0.3085, 0.3554, 0.4005, -0.006925, 0.4024, 0.3554, 0.3085, 0.3554, 0.3048, -0.006925, 0.1501, 0.2298, 0.1563, 0.1636, 0.1621, 0.2298, 0.7676, 0.7714, 0.8282, 0.7703, 0.8297, 0.8247, 0.7693, 0.8319, 0.3085, 0.3554, 0.3196, 0.7038, 0.2381, 0.7038, 0.222, 0.3554, 0.3048, -0.006925, 0.3085, 0.3554, 0.222, 0.3554, 0.2166, -0.006925, 0.1621, 0.2298, 0.1563, 0.1636, 0.1739, 0.2273, 0.1674, 0.2938, 0.1621, 0.2298, 0.1739, 0.2273, 0.1906, 0.2889, 0.172, 0.3531, 0.1674, 0.2938, 0.1906, 0.2889, 0.2056, 0.3459, 0.8854, 0.768, 0.9371, 0.7645, 0.9381, 0.8009, 0.8867, 0.8143, 0.8282, 0.7703, 0.8854, 0.768, 0.8867, 0.8143, 0.8297, 0.8247, 0.1906, 0.2889, 0.1739, 0.2273, 0.185, 0.2223, 0.2124, 0.2791, 0.2056, 0.3459, 0.1906, 0.2889, 0.2124, 0.2791, 0.2373, 0.3318, 0.8867, 0.8143, 0.9381, 0.8009, 0.9411, 0.8353, 0.8905, 0.858, 0.8297, 0.8247, 0.8867, 0.8143, 0.8905, 0.858, 0.8342, 0.8761, 0.7693, 0.8319, 0.8297, 0.8247, 0.8342, 0.8761, 0.7742, 0.8891, 0.222, 0.3554, 0.2381, 0.7038, 0.1667, 0.7038, 0.1462, 0.3554, 0.2166, -0.006925, 0.222, 0.3554, 0.1462, 0.3554, 0.1393, -0.006925, 0.1739, 0.2273, 0.1563, 0.1636, 0.185, 0.2223, 0.7742, 0.8891, 0.8342, 0.8761, 0.8415, 0.9225, 0.7823, 0.9406, 0.1462, 0.3554, 0.1667, 0.7038, 0.1081, 0.7038, 0.08396, 0.3554, 0.1393, -0.006925, 0.1462, 0.3554, 0.08396, 0.3554, 0.0758, -0.006925, 0.185, 0.2223, 0.1563, 0.1636, 0.195, 0.2151, 0.2124, 0.2791, 0.185, 0.2223, 0.195, 0.2151, 0.232, 0.2649, 0.2373, 0.3318, 0.2124, 0.2791, 0.232, 0.2649, 0.2658, 0.3112, 0.2587, 0.3783, 0.2373, 0.3318, 0.2658, 0.3112, 0.295, 0.3522, 0.8342, 0.8761, 0.8905, 0.858, 0.8967, 0.8974, 0.8415, 0.9225, 0.2658, 0.3112, 0.232, 0.2649, 0.2487, 0.2469, 0.29, 0.2851, 0.295, 0.3522, 0.2658, 0.3112, 0.29, 0.2851, 0.3258, 0.3189, 0.4364, 0.4306, 0.3835, 0.3979, 0.3927, 0.3646, 0.4472, 0.3914, 0.4938, 0.4549, 0.4364, 0.4306, 0.4472, 0.3914, 0.5059, 0.4113, 0.08396, 0.3554, 0.1081, 0.7038, 0.06454, 0.7038, 0.03772, 0.3554, 0.0758, -0.006925, 0.08396, 0.3554, 0.03772, 0.3554, 0.02866, -0.006925, 0.195, 0.2151, 0.1563, 0.1636, 0.2035, 0.2059, 0.232, 0.2649, 0.195, 0.2151, 0.2035, 0.2059, 0.2487, 0.2469, 0.03772, 0.3554, 0.06454, 0.7038, 0.03772, 0.7038, 0.009242, 0.3554, 0.02866, -0.006925, 0.03772, 0.3554, 0.009242, 0.3554, -0.0003732, -0.006925, 0.2035, 0.2059, 0.1563, 0.1636, 0.2102, 0.1951, 0.2487, 0.2469, 0.2035, 0.2059, 0.2102, 0.1951, 0.2618, 0.2257, 0.29, 0.2851, 0.2487, 0.2469, 0.2618, 0.2257, 0.309, 0.2543, 0.3258, 0.3189, 0.29, 0.2851, 0.309, 0.2543, 0.35, 0.2797, 0.4472, 0.3914, 0.3927, 0.3646, 0.4, 0.3253, 0.4558, 0.3453, 0.5059, 0.4113, 0.4472, 0.3914, 0.4558, 0.3453, 0.5153, 0.3601, 0.309, 0.2543, 0.2618, 0.2257, 0.2708, 0.2021, 0.3221, 0.2201, 0.4, 0.3253, 0.35, 0.301, 0.354, 0.2668, 0.405, 0.2818, 0.4558, 0.3453, 0.4, 0.3253, 0.405, 0.2818, 0.4616, 0.2941, 0.5153, 0.3601, 0.4558, 0.3453, 0.4616, 0.2941, 0.5219, 0.3032, 0.009242, 0.3554, 0.03772, 0.7038, 0.02866, 0.7038, -0.0003732, 0.3554, -0.0003732, -0.006925, 0.009242, 0.3554, -0.0003732, 0.3554, -0.01018, -0.006925, 0.2102, 0.1951, 0.1563, 0.1636, 0.2148, 0.1831, 0.2618, 0.2257, 0.2102, 0.1951, 0.2148, 0.1831, 0.2708, 0.2021, -0.0003732, 0.3554, 0.02866, 0.7038, 0.03772, 0.7038, 0.009242, 0.3554, -0.01018, -0.006925, -0.0003732, 0.3554, 0.009242, 0.3554, -0.0003732, -0.006925, 0.2148, 0.1831, 0.1563, 0.1636, 0.2172, 0.1703, 0.2708, 0.2021, 0.2148, 0.1831, 0.2172, 0.1703, 0.2754, 0.1771, 0.3221, 0.2201, 0.2708, 0.2021, 0.2754, 0.1771, 0.3288, 0.1837, 0.405, 0.2818, 0.354, 0.2668, 0.356, 0.2305, 0.4075, 0.2355, 0.4616, 0.2941, 0.405, 0.2818, 0.4075, 0.2355, 0.4646, 0.2397, 0.5219, 0.3032, 0.4616, 0.2941, 0.4646, 0.2397, 0.5252, 0.2427, 0.4075, 0.2355, 0.356, 0.2305, 0.356, 0.1934, 0.4075, 0.1884, 0.4646, 0.2397, 0.4075, 0.2355, 0.4075, 0.1884, 0.4646, 0.1842, 0.5252, 0.2427, 0.4646, 0.2397, 0.4646, 0.1842, 0.5252, 0.1811, 0.009242, 0.3554, 0.03772, 0.7038, 0.06454, 0.7038, 0.03772, 0.3554, -0.0003732, -0.006925, 0.009242, 0.3554, 0.03772, 0.3554, 0.02866, -0.006925, 0.2172, 0.1703, 0.1563, 0.1636, 0.2172, 0.1573, 0.2754, 0.1771, 0.2172, 0.1703, 0.2172, 0.1573, 0.2754, 0.1516, 0.3288, 0.1837, 0.2754, 0.1771, 0.2754, 0.1516, 0.3288, 0.1467, 0.02866, -0.006925, 0.03772, 0.3554, 0.08396, 0.3554, 0.0758, -0.006925, 0.2172, 0.1573, 0.1563, 0.1636, 0.2148, 0.1446, 0.2754, 0.1516, 0.2172, 0.1573, 0.2148, 0.1446, 0.2708, 0.1266, 0.3288, 0.1467, 0.2754, 0.1516, 0.2708, 0.1266, 0.3221, 0.1103, 0.4075, 0.1884, 0.356, 0.1934, 0.354, 0.1571, 0.4049, 0.1421, 0.4646, 0.1842, 0.4075, 0.1884, 0.4049, 0.1421, 0.4616, 0.1298, 0.5252, 0.1811, 0.4646, 0.1842, 0.4616, 0.1298, 0.5219, 0.1207, 0.03772, 0.3554, 0.06454, 0.7038, 0.1081, 0.7038, 0.08396, 0.3554, 0.4616, 0.1298, 0.4049, 0.1421, 0.4, 0.09853, 0.4558, 0.07858, 0.5219, 0.1207, 0.4616, 0.1298, 0.4558, 0.07858, 0.5153, 0.06376, 0.08396, 0.3554, 0.1081, 0.7038, 0.1667, 0.7038, 0.1462, 0.3554, 0.0758, -0.006925, 0.08396, 0.3554, 0.1462, 0.3554, 0.1393, -0.006925, 0.2148, 0.1446, 0.1563, 0.1636, 0.2102, 0.1325, 0.2708, 0.1266, 0.2148, 0.1446, 0.2102, 0.1325, 0.2618, 0.103, 0.3221, 0.1103, 0.2708, 0.1266, 0.2618, 0.103, 0.309, 0.07612, 0.4049, 0.1421, 0.354, 0.1571, 0.35, 0.1228, 0.4, 0.09853, 0.2102, 0.1325, 0.1563, 0.1636, 0.2035, 0.1217, 0.2618, 0.103, 0.2102, 0.1325, 0.2035, 0.1217, 0.2487, 0.08177, 0.309, 0.07612, 0.2618, 0.103, 0.2487, 0.08177, 0.29, 0.0453, 0.35, 0.05293, 0.309, 0.07612, 0.29, 0.0453, 0.3258, 0.01372, 0.4558, 0.07858, 0.4, 0.09853, 0.3927, 0.05931, 0.4472, 0.03247, 0.5153, 0.06376, 0.4558, 0.07858, 0.4472, 0.03247, 0.5059, 0.01253, 0.1462, 0.3554, 0.1667, 0.7038, 0.2381, 0.7038, 0.222, 0.3554, 0.1393, -0.006925, 0.1462, 0.3554, 0.222, 0.3554, 0.2166, -0.006925, 0.1519, 0.4406, 0.2048, 0.4733, 0.1956, 0.5066, 0.1411, 0.4798, 0.5059, 0.01253, 0.4472, 0.03247, 0.4364, -0.006741, 0.4938, -0.03105, 0.222, 0.3554, 0.2381, 0.7038, 0.3196, 0.7038, 0.3085, 0.3554, 0.2166, -0.006925, 0.222, 0.3554, 0.3085, 0.3554, 0.3048, -0.006925, 0.2035, 0.1217, 0.1563, 0.1636, 0.195, 0.1125, 0.2487, 0.08177, 0.2035, 0.1217, 0.195, 0.1125, 0.232, 0.06372, 0.29, 0.0453, 0.2487, 0.08177, 0.232, 0.06372, 0.2658, 0.01909, 0.3258, 0.01372, 0.29, 0.0453, 0.2658, 0.01909, 0.295, -0.01964, 0.232, 0.06372, 0.195, 0.1125, 0.185, 0.1053, 0.2124, 0.04953, 0.2658, 0.01909, 0.232, 0.06372, 0.2124, 0.04953, 0.2373, -0.001508, 0.295, -0.01964, 0.2658, 0.01909, 0.2373, -0.001508, 0.2587, -0.04586, 0.1411, 0.4798, 0.1956, 0.5066, 0.1884, 0.5459, 0.1325, 0.5259, 0.08244, 0.4599, 0.1411, 0.4798, 0.1325, 0.5259, 0.07296, 0.5111, 0.3085, 0.3554, 0.3196, 0.7038, 0.408, 0.7038, 0.4024, 0.3554, 0.3048, -0.006925, 0.3085, 0.3554, 0.4024, 0.3554, 0.4005, -0.006925, 0.195, 0.1125, 0.1563, 0.1636, 0.185, 0.1053, 0.07296, 0.5111, 0.1325, 0.5259, 0.1267, 0.5771, 0.06643, 0.568, 0.4024, 0.3554, 0.408, 0.7038, 0.5, 0.7038, 0.5, 0.3554, 0.4005, -0.006925, 0.4024, 0.3554, 0.5, 0.3554, 0.5, -0.006925, 0.185, 0.1053, 0.1563, 0.1636, 0.1739, 0.1003, 0.2124, 0.04953, 0.185, 0.1053, 0.1739, 0.1003, 0.1906, 0.03975, 0.2373, -0.001508, 0.2124, 0.04953, 0.1906, 0.03975, 0.2056, -0.01571, 0.1884, 0.5459, 0.2383, 0.5702, 0.2343, 0.6044, 0.1834, 0.5894, 0.1325, 0.5259, 0.1884, 0.5459, 0.1834, 0.5894, 0.1267, 0.5771, 0.1906, 0.03975, 0.1739, 0.1003, 0.1621, 0.09775, 0.1674, 0.03475, 0.2056, -0.01571, 0.1906, 0.03975, 0.1674, 0.03475, 0.172, -0.02296, 0.1834, 0.5894, 0.2343, 0.6044, 0.2323, 0.6407, 0.1808, 0.6357, 0.1267, 0.5771, 0.1834, 0.5894, 0.1808, 0.6357, 0.1237, 0.6315, 0.06643, 0.568, 0.1267, 0.5771, 0.1237, 0.6315, 0.0631, 0.6285, 0.5, 0.3554, 0.5, 0.7038, 0.592, 0.7038, 0.5976, 0.3554, 0.5, -0.006925, 0.5, 0.3554, 0.5976, 0.3554, 0.5995, -0.006925, 0.1739, 0.1003, 0.1563, 0.1636, 0.1621, 0.09775, 0.0631, 0.6285, 0.1237, 0.6315, 0.1237, 0.687, 0.0631, 0.6901, 0.5976, 0.3554, 0.592, 0.7038, 0.6804, 0.7038, 0.6915, 0.3554, 0.5995, -0.006925, 0.5976, 0.3554, 0.6915, 0.3554, 0.6952, -0.006925, 0.1621, 0.09775, 0.1563, 0.1636, 0.1501, 0.09774, 0.1674, 0.03475, 0.1621, 0.09775, 0.1501, 0.09774, 0.1439, 0.03474, 0.172, -0.02296, 0.1674, 0.03475, 0.1439, 0.03474, 0.1378, -0.02298, 0.1808, 0.6357, 0.2323, 0.6407, 0.2323, 0.6778, 0.1808, 0.6828, 0.1237, 0.6315, 0.1808, 0.6357, 0.1808, 0.6828, 0.1237, 0.687, 0.1378, -0.02298, 0.1439, 0.03474, 0.1207, 0.0397, 0.1042, -0.01578, 0.1808, 0.6828, 0.2323, 0.6778, 0.2343, 0.7141, 0.1834, 0.7291, 0.1237, 0.687, 0.1808, 0.6828, 0.1834, 0.7291, 0.1267, 0.7414, 0.0631, 0.6901, 0.1237, 0.687, 0.1267, 0.7414, 0.06643, 0.7505, 0.6915, 0.3554, 0.6804, 0.7038, 0.7619, 0.7038, 0.778, 0.3554, 0.6952, -0.006925, 0.6915, 0.3554, 0.778, 0.3554, 0.7834, -0.006925, 0.1501, 0.09774, 0.1563, 0.1636, 0.1383, 0.1003, 0.1439, 0.03474, 0.1501, 0.09774, 0.1383, 0.1003, 0.1207, 0.0397, 0.778, 0.3554, 0.7619, 0.7038, 0.8333, 0.7038, 0.8538, 0.3554, 0.7834, -0.006925, 0.778, 0.3554, 0.8538, 0.3554, 0.8607, -0.006925, 0.1383, 0.1003, 0.1563, 0.1636, 0.1272, 0.1052, 0.1207, 0.0397, 0.1383, 0.1003, 0.1272, 0.1052, 0.09892, 0.04945, 0.1042, -0.01578, 0.1207, 0.0397, 0.09892, 0.04945, 0.07254, -0.001625, 0.1834, 0.7291, 0.2343, 0.7141, 0.2383, 0.7484, 0.1884, 0.7727, 0.1267, 0.7414, 0.1834, 0.7291, 0.1884, 0.7727, 0.1325, 0.7926, 0.06643, 0.7505, 0.1267, 0.7414, 0.1325, 0.7926, 0.07296, 0.8074, 0.04907, -0.04601, 0.07254, -0.001625, 0.04406, 0.01893, 0.01282, -0.01984, 0.1325, 0.7926, 0.1884, 0.7727, 0.1956, 0.8119, 0.1411, 0.8387, 0.07296, 0.8074, 0.1325, 0.7926, 0.1411, 0.8387, 0.08244, 0.8587, 0.8538, 0.3554, 0.8333, 0.7038, 0.8919, 0.7038, 0.916, 0.3554, 0.8607, -0.006925, 0.8538, 0.3554, 0.916, 0.3554, 0.9242, -0.006925, 0.1272, 0.1052, 0.1563, 0.1636, 0.1172, 0.1125, 0.09892, 0.04945, 0.1272, 0.1052, 0.1172, 0.1125, 0.0793, 0.06361, 0.07254, -0.001625, 0.09892, 0.04945, 0.0793, 0.06361, 0.04406, 0.01893, 0.9242, -0.006925, 0.916, 0.3554, 0.9623, 0.3554, 0.9713, -0.006925, 0.1172, 0.1125, 0.1563, 0.1636, 0.1087, 0.1217, 0.0793, 0.06361, 0.1172, 0.1125, 0.1087, 0.1217, 0.06262, 0.08164, 0.04406, 0.01893, 0.0793, 0.06361, 0.06262, 0.08164, 0.01984, 0.04511, 0.01282, -0.01984, 0.04406, 0.01893, 0.01984, 0.04511, -0.018, 0.01347, 0.5557, 0.5136, 0.6095, 0.5446, 0.6012, 0.5782, 0.5459, 0.5531, 0.4977, 0.4911, 0.5557, 0.5136, 0.5459, 0.5531, 0.4868, 0.5351, 0.916, 0.3554, 0.8919, 0.7038, 0.9355, 0.7038, 0.9623, 0.3554, -0.018, 0.01347, 0.01984, 0.04511, 0.0008094, 0.0759, -0.04222, 0.05265, 0.5459, 0.5531, 0.6012, 0.5782, 0.595, 0.6177, 0.5387, 0.5995, 0.4868, 0.5351, 0.5459, 0.5531, 0.5387, 0.5995, 0.4787, 0.5866, 0.9623, 0.3554, 0.9355, 0.7038, 0.9623, 0.7038, 0.9908, 0.3554, 0.9713, -0.006925, 0.9623, 0.3554, 0.9908, 0.3554, 1.0, -0.006925, 0.1087, 0.1217, 0.1563, 0.1636, 0.102, 0.1325, 0.06262, 0.08164, 0.1087, 0.1217, 0.102, 0.1325, 0.04951, 0.1028, 0.01984, 0.04511, 0.06262, 0.08164, 0.04951, 0.1028, 0.0008094, 0.0759, 1.0, -0.006925, 0.9908, 0.3554, 1.0, 0.3554, 1.01, -0.006925, 0.102, 0.1325, 0.1563, 0.1636, 0.09739, 0.1445, 0.04951, 0.1028, 0.102, 0.1325, 0.09739, 0.1445, 0.04048, 0.1264, 0.0008094, 0.0759, 0.04951, 0.1028, 0.04048, 0.1264, -0.0123, 0.1101, 0.595, 0.6177, 0.6456, 0.6404, 0.6426, 0.6747, 0.5912, 0.6614, 0.5387, 0.5995, 0.595, 0.6177, 0.5912, 0.6614, 0.5342, 0.6509, 0.4787, 0.5866, 0.5387, 0.5995, 0.5342, 0.6509, 0.4737, 0.6437, 0.9908, 0.3554, 0.9623, 0.7038, 0.9713, 0.7038, 1.0, 0.3554, 1.005, -0.008744, 0.9954, -0.008744, 0.9858, 0.3518, 0.9954, 0.3518, 0.1563, 0.1905, 0.154, 0.2032, 0.2152, 0.2096, 0.09939, 0.1724, 0.09478, 0.1974, 0.154, 0.2032, 0.1563, 0.1905, 0.04661, 0.1561, 0.03993, 0.1924, 0.09478, 0.1974, 0.09939, 0.1724, 0.6501, 0.7074, 0.6488, 0.7537, 0.7005, 0.7571, 0.7015, 0.7207, 0.5931, 0.6969, 0.5916, 0.7514, 0.6488, 0.7537, 0.6501, 0.7074, 0.5326, 0.6897, 0.531, 0.7502, 0.5916, 0.7514, 0.5931, 0.6969, 0.9954, 0.3518, 0.9858, 0.3518, 0.9577, 0.6967, 0.9666, 0.6967, 0.9858, 0.3518, 0.9577, 0.3518, 0.9311, 0.6967, 0.9577, 0.6967, 0.9954, -0.008744, 0.9667, -0.008744, 0.9577, 0.3518, 0.9858, 0.3518, 0.154, 0.2032, 0.154, 0.2163, 0.2152, 0.2096, 0.09478, 0.1974, 0.09478, 0.223, 0.154, 0.2163, 0.154, 0.2032, 0.03993, 0.1924, 0.03993, 0.2295, 0.09478, 0.223, 0.09478, 0.1974, 0.6488, 0.7537, 0.6501, 0.8008, 0.7015, 0.7942, 0.7005, 0.7571, 0.5916, 0.7514, 0.5931, 0.8068, 0.6501, 0.8008, 0.6488, 0.7537, 0.531, 0.7502, 0.5326, 0.8118, 0.5931, 0.8068, 0.5916, 0.7514, 0.03993, 0.2295, 0.04661, 0.2658, 0.09939, 0.248, 0.09478, 0.223, 0.6501, 0.8008, 0.6539, 0.847, 0.7045, 0.8304, 0.7015, 0.7942, 0.5931, 0.8068, 0.5976, 0.8611, 0.6539, 0.847, 0.6501, 0.8008, 0.5326, 0.8118, 0.5376, 0.8721, 0.5976, 0.8611, 0.5931, 0.8068, 0.9577, 0.3518, 0.9119, 0.3518, 0.888, 0.6967, 0.9311, 0.6967, 0.9667, -0.008744, 0.92, -0.008744, 0.9119, 0.3518, 0.9577, 0.3518, 0.154, 0.2163, 0.1563, 0.229, 0.2152, 0.2096, 0.09478, 0.223, 0.09939, 0.248, 0.1563, 0.229, 0.154, 0.2163, 0.9119, 0.3518, 0.8503, 0.3518, 0.83, 0.6967, 0.888, 0.6967, 0.92, -0.008744, 0.8572, -0.008744, 0.8503, 0.3518, 0.9119, 0.3518, 0.1563, 0.229, 0.1609, 0.241, 0.2152, 0.2096, 0.09939, 0.248, 0.1084, 0.2716, 0.1609, 0.241, 0.1563, 0.229, 0.04661, 0.2658, 0.05972, 0.3001, 0.1084, 0.2716, 0.09939, 0.248, 0.0, 0.2818, 0.01668, 0.3254, 0.05972, 0.3001, 0.04661, 0.2658, 0.5976, 0.8611, 0.6048, 0.9121, 0.6601, 0.8904, 0.6539, 0.847, 0.5376, 0.8721, 0.5457, 0.9288, 0.6048, 0.9121, 0.5976, 0.8611, 0.01668, 0.3254, 0.0409, 0.3646, 0.07875, 0.3309, 0.05972, 0.3001, 0.6048, 0.9121, 0.6146, 0.9579, 0.6684, 0.9294, 0.6601, 0.8904, 0.5457, 0.9288, 0.5566, 0.9797, 0.6146, 0.9579, 0.6048, 0.9121, 0.8503, 0.3518, 0.7752, 0.3518, 0.7592, 0.6967, 0.83, 0.6967, 0.8572, -0.008744, 0.7806, -0.008744, 0.7752, 0.3518, 0.8503, 0.3518, 0.1609, 0.241, 0.1676, 0.2519, 0.2152, 0.2096, 0.1084, 0.2716, 0.1215, 0.2928, 0.1676, 0.2519, 0.1609, 0.241, 0.05972, 0.3001, 0.07875, 0.3309, 0.1215, 0.2928, 0.1084, 0.2716, 0.7806, -0.008744, 0.6933, -0.008744, 0.6896, 0.3518, 0.7752, 0.3518, 0.1676, 0.2519, 0.1761, 0.2611, 0.2152, 0.2096, 0.1215, 0.2928, 0.1382, 0.3108, 0.1761, 0.2611, 0.1676, 0.2519, 0.07875, 0.3309, 0.103, 0.3571, 0.1382, 0.3108, 0.1215, 0.2928, 0.0409, 0.3646, 0.07173, 0.398, 0.103, 0.3571, 0.07875, 0.3309, 0.9221, 0.5709, 0.9102, 0.6097, 0.9639, 0.6383, 0.9741, 0.6053, 0.8654, 0.5448, 0.8521, 0.5879, 0.9102, 0.6097, 0.9221, 0.5709, 0.7752, 0.3518, 0.6896, 0.3518, 0.6786, 0.6967, 0.7592, 0.6967, 0.07173, 0.398, 0.108, 0.4242, 0.1314, 0.3777, 0.103, 0.3571, 0.9102, 0.6097, 0.9004, 0.6556, 0.9556, 0.6773, 0.9639, 0.6383, 0.8521, 0.5879, 0.8412, 0.6388, 0.9004, 0.6556, 0.9102, 0.6097, 0.6896, 0.3518, 0.5966, 0.3518, 0.591, 0.6967, 0.6786, 0.6967, 0.6933, -0.008744, 0.5985, -0.008744, 0.5966, 0.3518, 0.6896, 0.3518, 0.1761, 0.2611, 0.1861, 0.2683, 0.2152, 0.2096, 0.1382, 0.3108, 0.1578, 0.325, 0.1861, 0.2683, 0.1761, 0.2611, 0.103, 0.3571, 0.1314, 0.3777, 0.1578, 0.325, 0.1382, 0.3108, 0.5985, -0.008744, 0.5, -0.008744, 0.5, 0.3518, 0.5966, 0.3518, 0.1861, 0.2683, 0.1972, 0.2733, 0.2152, 0.2096, 0.1578, 0.325, 0.1796, 0.3348, 0.1972, 0.2733, 0.1861, 0.2683, 0.1314, 0.3777, 0.1631, 0.3919, 0.1796, 0.3348, 0.1578, 0.325, 0.108, 0.4242, 0.1483, 0.4423, 0.1631, 0.3919, 0.1314, 0.3777, 0.9004, 0.6556, 0.8931, 0.7066, 0.9494, 0.7207, 0.9556, 0.6773, 0.8412, 0.6388, 0.8331, 0.6955, 0.8931, 0.7066, 0.9004, 0.6556, 0.5966, 0.3518, 0.5, 0.3518, 0.5, 0.6967, 0.591, 0.6967, 0.8931, 0.7066, 0.8886, 0.7609, 0.9456, 0.7668, 0.9494, 0.7207, 0.8331, 0.6955, 0.8282, 0.7558, 0.8886, 0.7609, 0.8931, 0.7066, 0.5, 0.3518, 0.4034, 0.3518, 0.409, 0.6967, 0.5, 0.6967, 0.5, -0.008744, 0.4015, -0.008744, 0.4034, 0.3518, 0.5, 0.3518, 0.1972, 0.2733, 0.209, 0.2758, 0.2152, 0.2096, 0.1796, 0.3348, 0.2028, 0.3398, 0.209, 0.2758, 0.1972, 0.2733, 0.1631, 0.3919, 0.1967, 0.3991, 0.2028, 0.3398, 0.1796, 0.3348, 0.9494, 0.7207, 0.9456, 0.7668, 0.997, 0.7735, 1.0, 0.7373, 0.2028, 0.3398, 0.2264, 0.3398, 0.221, 0.2758, 0.209, 0.2758, 0.1967, 0.3991, 0.2309, 0.3992, 0.2264, 0.3398, 0.2028, 0.3398, 0.9456, 0.7668, 0.9443, 0.814, 0.996, 0.8106, 0.997, 0.7735, 0.8886, 0.7609, 0.8871, 0.8163, 0.9443, 0.814, 0.9456, 0.7668, 0.8282, 0.7558, 0.8265, 0.8174, 0.8871, 0.8163, 0.8886, 0.7609, 0.4034, 0.3518, 0.3104, 0.3518, 0.3214, 0.6967, 0.409, 0.6967, 0.4015, -0.008744, 0.3067, -0.008744, 0.3104, 0.3518, 0.4034, 0.3518, 0.209, 0.2758, 0.221, 0.2758, 0.2152, 0.2096, 0.8265, 0.8174, 0.8282, 0.878, 0.8886, 0.8708, 0.8871, 0.8163, 0.3104, 0.3518, 0.2248, 0.3518, 0.2408, 0.6967, 0.3214, 0.6967, 0.3067, -0.008744, 0.2194, -0.008744, 0.2248, 0.3518, 0.3104, 0.3518, 0.221, 0.2758, 0.2328, 0.2733, 0.2152, 0.2096, 0.2264, 0.3398, 0.2495, 0.3349, 0.2328, 0.2733, 0.221, 0.2758, 0.2309, 0.3992, 0.2645, 0.392, 0.2495, 0.3349, 0.2264, 0.3398, 0.9443, 0.814, 0.9456, 0.8603, 0.997, 0.847, 0.996, 0.8106, 0.8871, 0.8163, 0.8886, 0.8708, 0.9456, 0.8603, 0.9443, 0.814, 0.2495, 0.3349, 0.2713, 0.3251, 0.2439, 0.2683, 0.2328, 0.2733, 0.2645, 0.392, 0.2962, 0.3778, 0.2713, 0.3251, 0.2495, 0.3349, 0.9456, 0.8603, 0.9494, 0.904, 1.0, 0.8813, 0.997, 0.847, 0.8886, 0.8708, 0.8931, 0.9222, 0.9494, 0.904, 0.9456, 0.8603, 0.8282, 0.878, 0.8331, 0.9351, 0.8931, 0.9222, 0.8886, 0.8708, 0.2248, 0.3518, 0.1497, 0.3518, 0.17, 0.6967, 0.2408, 0.6967, 0.2194, -0.008744, 0.1428, -0.008744, 0.1497, 0.3518, 0.2248, 0.3518, 0.2328, 0.2733, 0.2439, 0.2683, 0.2152, 0.2096, 0.8331, 0.9351, 0.8412, 0.9866, 0.9004, 0.9685, 0.8931, 0.9222, 0.1497, 0.3518, 0.08812, 0.3518, 0.112, 0.6967, 0.17, 0.6967, 0.1428, -0.008744, 0.08003, -0.008744, 0.08812, 0.3518, 0.1497, 0.3518, 0.2439, 0.2683, 0.2539, 0.2611, 0.2152, 0.2096, 0.2713, 0.3251, 0.2909, 0.311, 0.2539, 0.2611, 0.2439, 0.2683, 0.2962, 0.3778, 0.3247, 0.3572, 0.2909, 0.311, 0.2713, 0.3251, 0.3176, 0.4244, 0.3539, 0.3982, 0.3247, 0.3572, 0.2962, 0.3778, 0.8931, 0.9222, 0.9004, 0.9685, 0.9556, 0.9434, 0.9494, 0.904, 0.3247, 0.3572, 0.3489, 0.3311, 0.3076, 0.2929, 0.2909, 0.311, 0.3539, 0.3982, 0.3847, 0.3649, 0.3489, 0.3311, 0.3247, 0.3572, 0.4953, 0.4766, 0.5061, 0.4374, 0.4516, 0.4106, 0.4424, 0.4439, 0.5527, 0.5009, 0.5648, 0.4574, 0.5061, 0.4374, 0.4953, 0.4766, 0.08812, 0.3518, 0.04234, 0.3518, 0.0689, 0.6967, 0.112, 0.6967, 0.08003, -0.008744, 0.03335, -0.008744, 0.04234, 0.3518, 0.08812, 0.3518, 0.2539, 0.2611, 0.2624, 0.2519, 0.2152, 0.2096, 0.2909, 0.311, 0.3076, 0.2929, 0.2624, 0.2519, 0.2539, 0.2611, 0.04234, 0.3518, 0.01415, 0.3518, 0.04234, 0.6967, 0.0689, 0.6967, 0.03335, -0.008744, 0.004607, -0.008744, 0.01415, 0.3518, 0.04234, 0.3518, 0.2624, 0.2519, 0.2691, 0.2411, 0.2152, 0.2096, 0.3076, 0.2929, 0.3207, 0.2717, 0.2691, 0.2411, 0.2624, 0.2519, 0.3489, 0.3311, 0.3679, 0.3003, 0.3207, 0.2717, 0.3076, 0.2929, 0.3847, 0.3649, 0.4089, 0.3257, 0.3679, 0.3003, 0.3489, 0.3311, 0.5061, 0.4374, 0.5147, 0.3913, 0.4589, 0.3714, 0.4516, 0.4106, 0.5648, 0.4574, 0.5743, 0.4061, 0.5147, 0.3913, 0.5061, 0.4374, 0.3679, 0.3003, 0.381, 0.2661, 0.3297, 0.2482, 0.3207, 0.2717, 0.4589, 0.3714, 0.4639, 0.3278, 0.4129, 0.3128, 0.4089, 0.3471, 0.5147, 0.3913, 0.5206, 0.3401, 0.4639, 0.3278, 0.4589, 0.3714, 0.5743, 0.4061, 0.5808, 0.3492, 0.5206, 0.3401, 0.5147, 0.3913, 0.01415, 0.3518, 0.004632, 0.3518, 0.03338, 0.6967, 0.04234, 0.6967, 0.004607, -0.008744, -0.005099, -0.008744, 0.004632, 0.3518, 0.01415, 0.3518, 0.2691, 0.2411, 0.2737, 0.2291, 0.2152, 0.2096, 0.3207, 0.2717, 0.3297, 0.2482, 0.2737, 0.2291, 0.2691, 0.2411, 0.004632, 0.3518, 0.01415, 0.3518, 0.04234, 0.6967, 0.03338, 0.6967, -0.005099, -0.008744, 0.004607, -0.008744, 0.01415, 0.3518, 0.004632, 0.3518, 0.2737, 0.2291, 0.2761, 0.2163, 0.2152, 0.2096, 0.3297, 0.2482, 0.3343, 0.2231, 0.2761, 0.2163, 0.2737, 0.2291, 0.381, 0.2661, 0.3877, 0.2297, 0.3343, 0.2231, 0.3297, 0.2482, 0.4639, 0.3278, 0.4664, 0.2815, 0.4149, 0.2765, 0.4129, 0.3128, 0.5206, 0.3401, 0.5236, 0.2857, 0.4664, 0.2815, 0.4639, 0.3278, 0.5808, 0.3492, 0.5841, 0.2888, 0.5236, 0.2857, 0.5206, 0.3401, 0.4664, 0.2815, 0.4664, 0.2344, 0.4149, 0.2394, 0.4149, 0.2765, 0.5236, 0.2857, 0.5236, 0.2302, 0.4664, 0.2344, 0.4664, 0.2815, 0.5841, 0.2888, 0.5841, 0.2271, 0.5236, 0.2302, 0.5236, 0.2857, 0.01415, 0.3518, 0.04234, 0.3518, 0.0689, 0.6967, 0.04234, 0.6967, 0.004607, -0.008744, 0.03335, -0.008744, 0.04234, 0.3518, 0.01415, 0.3518, 0.2761, 0.2163, 0.2761, 0.2033, 0.2152, 0.2096, 0.3343, 0.2231, 0.3343, 0.1976, 0.2761, 0.2033, 0.2761, 0.2163, 0.3877, 0.2297, 0.3877, 0.1927, 0.3343, 0.1976, 0.3343, 0.2231, 0.03335, -0.008744, 0.08003, -0.008744, 0.08812, 0.3518, 0.04234, 0.3518, 0.2761, 0.2033, 0.2737, 0.1906, 0.2152, 0.2096, 0.3343, 0.1976, 0.3297, 0.1726, 0.2737, 0.1906, 0.2761, 0.2033, 0.3877, 0.1927, 0.381, 0.1564, 0.3297, 0.1726, 0.3343, 0.1976, 0.4664, 0.2344, 0.4639, 0.1881, 0.4129, 0.2031, 0.4149, 0.2394, 0.5236, 0.2302, 0.5206, 0.1758, 0.4639, 0.1881, 0.4664, 0.2344, 0.5841, 0.2271, 0.5808, 0.1667, 0.5206, 0.1758, 0.5236, 0.2302, 0.04234, 0.3518, 0.08812, 0.3518, 0.112, 0.6967, 0.0689, 0.6967, 0.5206, 0.1758, 0.5147, 0.1246, 0.4589, 0.1445, 0.4639, 0.1881, 0.5808, 0.1667, 0.5743, 0.1098, 0.5147, 0.1246, 0.5206, 0.1758, 0.08812, 0.3518, 0.1497, 0.3518, 0.17, 0.6967, 0.112, 0.6967, 0.08003, -0.008744, 0.1428, -0.008744, 0.1497, 0.3518, 0.08812, 0.3518, 0.2737, 0.1906, 0.2691, 0.1786, 0.2152, 0.2096, 0.3297, 0.1726, 0.3207, 0.149, 0.2691, 0.1786, 0.2737, 0.1906, 0.381, 0.1564, 0.3679, 0.1221, 0.3207, 0.149, 0.3297, 0.1726, 0.4639, 0.1881, 0.4589, 0.1445, 0.4089, 0.1688, 0.4129, 0.2031, 0.2691, 0.1786, 0.2624, 0.1677, 0.2152, 0.2096, 0.3207, 0.149, 0.3076, 0.1278, 0.2624, 0.1677, 0.2691, 0.1786, 0.3679, 0.1221, 0.3489, 0.09131, 0.3076, 0.1278, 0.3207, 0.149, 0.4089, 0.09894, 0.3847, 0.05973, 0.3489, 0.09131, 0.3679, 0.1221, 0.5147, 0.1246, 0.5061, 0.07848, 0.4516, 0.1053, 0.4589, 0.1445, 0.5743, 0.1098, 0.5648, 0.05854, 0.5061, 0.07848, 0.5147, 0.1246, 0.1497, 0.3518, 0.2248, 0.3518, 0.2408, 0.6967, 0.17, 0.6967, 0.1428, -0.008744, 0.2194, -0.008744, 0.2248, 0.3518, 0.1497, 0.3518, 0.2108, 0.4866, 0.2, 0.5258, 0.2545, 0.5527, 0.2638, 0.5193, 0.5648, 0.05854, 0.5527, 0.01497, 0.4953, 0.03927, 0.5061, 0.07848, 0.2248, 0.3518, 0.3104, 0.3518, 0.3214, 0.6967, 0.2408, 0.6967, 0.2194, -0.008744, 0.3067, -0.008744, 0.3104, 0.3518, 0.2248, 0.3518, 0.2624, 0.1677, 0.2539, 0.1585, 0.2152, 0.2096, 0.3076, 0.1278, 0.2909, 0.1097, 0.2539, 0.1585, 0.2624, 0.1677, 0.3489, 0.09131, 0.3247, 0.0651, 0.2909, 0.1097, 0.3076, 0.1278, 0.3847, 0.05973, 0.3539, 0.02637, 0.3247, 0.0651, 0.3489, 0.09131, 0.2909, 0.1097, 0.2713, 0.09554, 0.2439, 0.1513, 0.2539, 0.1585, 0.3247, 0.0651, 0.2962, 0.0445, 0.2713, 0.09554, 0.2909, 0.1097, 0.3539, 0.02637, 0.3176, 0.0001488, 0.2962, 0.0445, 0.3247, 0.0651, 0.2, 0.5258, 0.1914, 0.5719, 0.2473, 0.5919, 0.2545, 0.5527, 0.1413, 0.5059, 0.1319, 0.5571, 0.1914, 0.5719, 0.2, 0.5258, 0.3104, 0.3518, 0.4034, 0.3518, 0.409, 0.6967, 0.3214, 0.6967, 0.3067, -0.008744, 0.4015, -0.008744, 0.4034, 0.3518, 0.3104, 0.3518, 0.2539, 0.1585, 0.2439, 0.1513, 0.2152, 0.2096, 0.1319, 0.5571, 0.1253, 0.614, 0.1856, 0.6232, 0.1914, 0.5719, 0.4034, 0.3518, 0.5, 0.3518, 0.5, 0.6967, 0.409, 0.6967, 0.4015, -0.008744, 0.5, -0.008744, 0.5, 0.3518, 0.4034, 0.3518, 0.2439, 0.1513, 0.2328, 0.1463, 0.2152, 0.2096, 0.2713, 0.09554, 0.2495, 0.08576, 0.2328, 0.1463, 0.2439, 0.1513, 0.2962, 0.0445, 0.2645, 0.03031, 0.2495, 0.08576, 0.2713, 0.09554, 0.2473, 0.5919, 0.2423, 0.6354, 0.2933, 0.6504, 0.2972, 0.6162, 0.1914, 0.5719, 0.1856, 0.6232, 0.2423, 0.6354, 0.2473, 0.5919, 0.2495, 0.08576, 0.2264, 0.08077, 0.221, 0.1438, 0.2328, 0.1463, 0.2645, 0.03031, 0.2309, 0.02306, 0.2264, 0.08077, 0.2495, 0.08576, 0.2423, 0.6354, 0.2397, 0.6817, 0.2913, 0.6867, 0.2933, 0.6504, 0.1856, 0.6232, 0.1826, 0.6775, 0.2397, 0.6817, 0.2423, 0.6354, 0.1253, 0.614, 0.122, 0.6745, 0.1826, 0.6775, 0.1856, 0.6232, 0.5, 0.3518, 0.5966, 0.3518, 0.591, 0.6967, 0.5, 0.6967, 0.5, -0.008744, 0.5985, -0.008744, 0.5966, 0.3518, 0.5, 0.3518, 0.2328, 0.1463, 0.221, 0.1438, 0.2152, 0.2096, 0.122, 0.6745, 0.122, 0.7361, 0.1826, 0.733, 0.1826, 0.6775, 0.5966, 0.3518, 0.6896, 0.3518, 0.6786, 0.6967, 0.591, 0.6967, 0.5985, -0.008744, 0.6933, -0.008744, 0.6896, 0.3518, 0.5966, 0.3518, 0.221, 0.1438, 0.209, 0.1438, 0.2152, 0.2096, 0.2264, 0.08077, 0.2028, 0.08075, 0.209, 0.1438, 0.221, 0.1438, 0.2309, 0.02306, 0.1967, 0.02303, 0.2028, 0.08075, 0.2264, 0.08077, 0.2397, 0.6817, 0.2397, 0.7289, 0.2913, 0.7238, 0.2913, 0.6867, 0.1826, 0.6775, 0.1826, 0.733, 0.2397, 0.7289, 0.2397, 0.6817, 0.1967, 0.02303, 0.1631, 0.03023, 0.1796, 0.08571, 0.2028, 0.08075, 0.2397, 0.7289, 0.2423, 0.7751, 0.2933, 0.7601, 0.2913, 0.7238, 0.1826, 0.733, 0.1856, 0.7874, 0.2423, 0.7751, 0.2397, 0.7289, 0.122, 0.7361, 0.1253, 0.7965, 0.1856, 0.7874, 0.1826, 0.733, 0.6896, 0.3518, 0.7752, 0.3518, 0.7592, 0.6967, 0.6786, 0.6967, 0.6933, -0.008744, 0.7806, -0.008744, 0.7752, 0.3518, 0.6896, 0.3518, 0.209, 0.1438, 0.1972, 0.1463, 0.2152, 0.2096, 0.2028, 0.08075, 0.1796, 0.08571, 0.1972, 0.1463, 0.209, 0.1438, 0.7752, 0.3518, 0.8503, 0.3518, 0.83, 0.6967, 0.7592, 0.6967, 0.7806, -0.008744, 0.8572, -0.008744, 0.8503, 0.3518, 0.7752, 0.3518, 0.1972, 0.1463, 0.1861, 0.1513, 0.2152, 0.2096, 0.1796, 0.08571, 0.1578, 0.09546, 0.1861, 0.1513, 0.1972, 0.1463, 0.1631, 0.03023, 0.1314, 0.04439, 0.1578, 0.09546, 0.1796, 0.08571, 0.2423, 0.7751, 0.2473, 0.8187, 0.2972, 0.7944, 0.2933, 0.7601, 0.1856, 0.7874, 0.1914, 0.8386, 0.2473, 0.8187, 0.2423, 0.7751, 0.1253, 0.7965, 0.1319, 0.8535, 0.1914, 0.8386, 0.1856, 0.7874, 0.108, 0.0, 0.07173, 0.02617, 0.103, 0.06495, 0.1314, 0.04439, 0.1914, 0.8386, 0.2, 0.8847, 0.2545, 0.8579, 0.2473, 0.8187, 0.1319, 0.8535, 0.1413, 0.9047, 0.2, 0.8847, 0.1914, 0.8386, 0.8503, 0.3518, 0.9119, 0.3518, 0.888, 0.6967, 0.83, 0.6967, 0.8572, -0.008744, 0.92, -0.008744, 0.9119, 0.3518, 0.8503, 0.3518, 0.1861, 0.1513, 0.1761, 0.1585, 0.2152, 0.2096, 0.1578, 0.09546, 0.1382, 0.1096, 0.1761, 0.1585, 0.1861, 0.1513, 0.1314, 0.04439, 0.103, 0.06495, 0.1382, 0.1096, 0.1578, 0.09546, 0.92, -0.008744, 0.9666, -0.008744, 0.9577, 0.3518, 0.9119, 0.3518, 0.1761, 0.1585, 0.1676, 0.1677, 0.2152, 0.2096, 0.1382, 0.1096, 0.1215, 0.1277, 0.1676, 0.1677, 0.1761, 0.1585, 0.103, 0.06495, 0.07875, 0.09112, 0.1215, 0.1277, 0.1382, 0.1096, 0.07173, 0.02617, 0.0409, 0.05948, 0.07875, 0.09112, 0.103, 0.06495, 0.6146, 0.5596, 0.6048, 0.5992, 0.6601, 0.6242, 0.6684, 0.5906, 0.5566, 0.5372, 0.5457, 0.5811, 0.6048, 0.5992, 0.6146, 0.5596, 0.9119, 0.3518, 0.9577, 0.3518, 0.9311, 0.6967, 0.888, 0.6967, 0.0409, 0.05948, 0.01668, 0.09867, 0.05972, 0.1219, 0.07875, 0.09112, 0.6048, 0.5992, 0.5976, 0.6455, 0.6539, 0.6637, 0.6601, 0.6242, 0.5457, 0.5811, 0.5376, 0.6326, 0.5976, 0.6455, 0.6048, 0.5992, 0.9577, 0.3518, 0.9858, 0.3518, 0.9577, 0.6967, 0.9311, 0.6967, 0.9666, -0.008744, 0.9954, -0.008744, 0.9858, 0.3518, 0.9577, 0.3518, 0.1676, 0.1677, 0.1609, 0.1785, 0.2152, 0.2096, 0.1215, 0.1277, 0.1084, 0.1489, 0.1609, 0.1785, 0.1676, 0.1677, 0.07875, 0.09112, 0.05972, 0.1219, 0.1084, 0.1489, 0.1215, 0.1277, 0.9954, -0.008744, 1.005, -0.008744, 0.9954, 0.3518, 0.9858, 0.3518, 0.1609, 0.1785, 0.1563, 0.1905, 0.2152, 0.2096, 0.1084, 0.1489, 0.09939, 0.1724, 0.1563, 0.1905, 0.1609, 0.1785, 0.05972, 0.1219, 0.04661, 0.1561, 0.09939, 0.1724, 0.1084, 0.1489, 0.6539, 0.6637, 0.6501, 0.7074, 0.7015, 0.7207, 0.7045, 0.6864, 0.5976, 0.6455, 0.5931, 0.6969, 0.6501, 0.7074, 0.6539, 0.6637, 0.5376, 0.6326, 0.5326, 0.6897, 0.5931, 0.6969, 0.5976, 0.6455, 0.9858, 0.3518, 0.9954, 0.3518, 0.9666, 0.6967, 0.9577, 0.6967, 1.0, -0.006925, 0.9713, -0.006925, 0.9667, -0.008744, 0.9954, -0.008744, 0.9713, -0.006925, 0.9242, -0.006925, 0.92, -0.008744, 0.9667, -0.008744, 0.9242, -0.006925, 0.8607, -0.006925, 0.8572, -0.008744, 0.92, -0.008744, 0.8607, -0.006925, 0.7834, -0.006925, 0.7806, -0.008744, 0.8572, -0.008744, 0.7834, -0.006925, 0.6952, -0.006925, 0.6933, -0.008744, 0.7806, -0.008744, 0.6952, -0.006925, 0.5995, -0.006925, 0.5985, -0.008744, 0.6933, -0.008744, 0.5995, -0.006925, 0.5, -0.006925, 0.5, -0.008744, 0.5985, -0.008744, 0.5, -0.006925, 0.4005, -0.006925, 0.4015, -0.008744, 0.5, -0.008744, 0.4005, -0.006925, 0.3048, -0.006925, 0.3067, -0.008744, 0.4015, -0.008744, 0.3048, -0.006925, 0.2166, -0.006925, 0.2194, -0.008744, 0.3067, -0.008744, 0.2166, -0.006925, 0.1393, -0.006925, 0.1428, -0.008744, 0.2194, -0.008744, 0.1393, -0.006925, 0.0758, -0.006925, 0.08003, -0.008744, 0.1428, -0.008744, 0.0758, -0.006925, 0.02866, -0.006925, 0.03335, -0.008744, 0.08003, -0.008744, 0.02866, -0.006925, -0.0003732, -0.006925, 0.004607, -0.008744, 0.03335, -0.008744, -0.0003732, -0.006925, -0.01018, -0.006925, -0.005099, -0.008744, 0.004607, -0.008744, -0.01018, -0.006925, -0.0003732, -0.006925, 0.004607, -0.008744, -0.005099, -0.008744, -0.0003732, -0.006925, 0.02866, -0.006925, 0.03335, -0.008744, 0.004607, -0.008744, 0.02866, -0.006925, 0.0758, -0.006925, 0.08003, -0.008744, 0.03335, -0.008744, 0.0758, -0.006925, 0.1393, -0.006925, 0.1428, -0.008744, 0.08003, -0.008744, 0.1393, -0.006925, 0.2166, -0.006925, 0.2194, -0.008744, 0.1428, -0.008744, 0.2166, -0.006925, 0.3048, -0.006925, 0.3067, -0.008744, 0.2194, -0.008744, 0.3048, -0.006925, 0.4005, -0.006925, 0.4015, -0.008744, 0.3067, -0.008744, 0.4005, -0.006925, 0.5, -0.006925, 0.5, -0.008744, 0.4015, -0.008744, 0.5, -0.006925, 0.5995, -0.006925, 0.5985, -0.008744, 0.5, -0.008744, 0.5995, -0.006925, 0.6952, -0.006925, 0.6933, -0.008744, 0.5985, -0.008744, 0.6952, -0.006925, 0.7834, -0.006925, 0.7806, -0.008744, 0.6933, -0.008744, 0.7834, -0.006925, 0.8607, -0.006925, 0.8572, -0.008744, 0.7806, -0.008744, 0.8607, -0.006925, 0.9242, -0.006925, 0.92, -0.008744, 0.8572, -0.008744, 0.9242, -0.006925, 0.9713, -0.006925, 0.9666, -0.008744, 0.92, -0.008744, 0.9713, -0.006925, 1.0, -0.006925, 0.9954, -0.008744, 0.9666, -0.008744, 1.0, -0.006925, 1.01, -0.006925, 1.005, -0.008744, 0.9954, -0.008744, 1.01, -0.006925, 1.0, -0.006925, 0.9954, -0.008744, 1.005, -0.008744])
me_sphere.use_remesh_preserve_volume = False
me_sphere.use_remesh_preserve_attributes = False
me_sphere.use_mirror_vertex_groups = False
me_sphere.update()

# ---- objects
ob_sphere = bpy.data.objects.new('Sphere', me_sphere)

# ---- transforms, parenting, visibility, modifiers, constraints
ob_sphere.location = (0.0, 0.0, 0.0)
ob_sphere.scale = (8.908, 8.908, 8.908)
ob_sphere.lineart.crease_threshold = 0.0

# ---- collection membership
col_collection_1.objects.link(ob_sphere)

# ---- scene / render settings (as saved in the file)
scene.frame_start = 1; scene.frame_end = 250; scene.frame_set(1)
scene.render.engine = 'BLENDER_EEVEE_NEXT'
scene.render.resolution_percentage = 50
scene.render.dither_intensity = 0.0
scene.cycles.use_denoising = False
scene.cycles.samples = 128
scene.cycles.sampling_pattern = 'TABULATED_SOBOL'
scene.cycles.light_sampling_threshold = 0.0
scene.cycles.use_adaptive_sampling = False
scene.cycles.use_light_tree = False
scene.cycles.blur_glossy = 0.0
scene.cycles.sample_clamp_indirect = 0.0
scene.view_settings.view_transform = 'Standard'
bpy.context.view_layer.update()

# ---- added for rendering (the .blend has no active camera and no usable light): camera, sun
cam_auto = bpy.data.cameras.new('AutoCamera')
cam_auto.lens = 50.0
cam_auto.sensor_width = 36.0
cam_auto.clip_end = 1000.0
ob_auto_camera = bpy.data.objects.new('AutoCamera', cam_auto)
scene.collection.objects.link(ob_auto_camera)
ob_auto_camera.location = (24.7284, -29.674, 24.2323)
ob_auto_camera.rotation_euler = (1.09748, -7.21219e-08, 0.694738)
scene.camera = ob_auto_camera
light_auto_sun = bpy.data.lights.new('AutoSun', 'SUN')
light_auto_sun.energy = 3.0
light_auto_sun.angle = 0.0523599
ob_auto_sun = bpy.data.objects.new('AutoSun', light_auto_sun)
scene.collection.objects.link(ob_auto_sun)
ob_auto_sun.rotation_euler = (0.872665, 0.174533, 0.523599)
bpy.context.view_layer.update()
